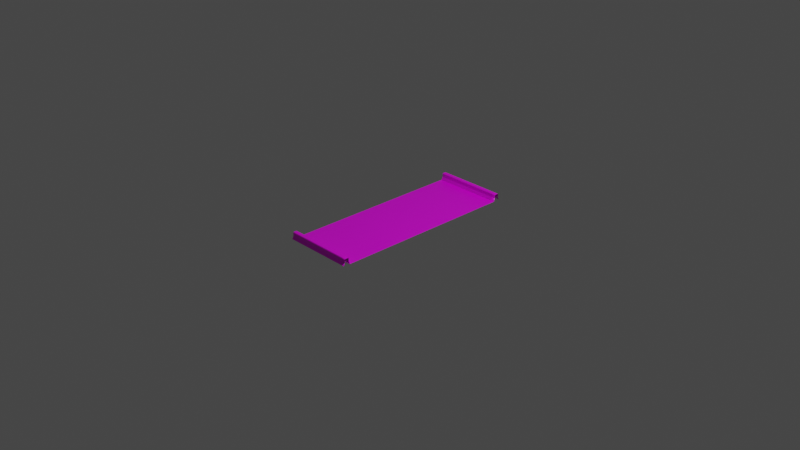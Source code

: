 # Source: Road_ConcreteBarrier_1.blend  (saved by Blender 2.91.10; exported with 4.5.12 LTS)
import bpy
from mathutils import Matrix  # noqa: F401  (used for matrix-valued properties, if any)

bpy.ops.wm.read_factory_settings(use_empty=True)
scene = bpy.context.scene
scene.name = 'Scene'

# ---- collections
col_collection = bpy.data.collections.new('Collection'); scene.collection.children.link(col_collection)

# ---- images (referenced by path relative to the original .blend; pixels are not part of the script)
import os
ASSET_DIR = os.environ.get("B2B_ASSET_DIR", "")  # directory of the original .blend (textures are referenced by path, not embedded)
HERE = os.path.dirname(os.path.abspath(__file__))  # packed textures are extracted next to this script under _unpacked/

def load_image(name, relpath, width, height, colorspace="sRGB"):
    """Load a texture the original file referenced (path relative to the .blend, or extracted next to this script)."""
    p = next((c for c in (os.path.join(HERE, relpath), os.path.join(ASSET_DIR, relpath)) if relpath and os.path.exists(c)), "")
    if p:
        img = bpy.data.images.load(p, check_existing=True)
        img.name = name
    else:  # same state as the original file: an image datablock whose file is absent (Cycles renders it pink)
        img = bpy.data.images.new(name, width, height)
        img.source = "FILE"
        img.filepath = "//" + (relpath or name)
    img.colorspace_settings.name = colorspace
    return img
img_road1_psd_001 = load_image('Road1.psd.001', 'Road1.psd', 1024, 1024, 'sRGB')

# ---- materials (node trees are filled in below, after node groups)
mat_material_001 = bpy.data.materials.new('Material.001')
mat_material_001.use_transparent_shadow = False

# ---- material node trees
mat_material_001.use_nodes = True; mat_material_001.node_tree.nodes.clear()
_N = mat_material_001.node_tree.nodes; _L = mat_material_001.node_tree.links
n0 = _N.new('ShaderNodeBsdfPrincipled'); n0.name = 'Principled BSDF'; n0.location = (10, 300)
n0.distribution = 'GGX'
n0.subsurface_method = 'BURLEY'
n0.inputs[2].default_value = 0.4
n0.inputs[3].default_value = 1.45
n0.inputs[27].default_value = (0.0, 0.0, 0.0, 1.0)
n0.inputs[28].default_value = 1.0
n1 = _N.new('ShaderNodeOutputMaterial'); n1.name = 'Material Output'; n1.location = (300, 300)
n2 = _N.new('ShaderNodeNormalMap'); n2.name = 'Normal Map'; n2.location = (-300, -300)
n2.label = 'Normal/Map'
n2.inputs[0].default_value = 0.0
n3 = _N.new('ShaderNodeTexImage'); n3.name = 'Image Texture'; n3.location = (-280, 280)
n3.image = img_road1_psd_001
_L.new(n0.outputs[0], n1.inputs[0])
_L.new(n2.outputs[0], n0.inputs[5])
_L.new(n3.outputs[0], n0.inputs[0])
n1.is_active_output = True

# ---- world
world_world = bpy.data.worlds.new('World'); scene.world = world_world
world_world.use_nodes = True; world_world.node_tree.nodes.clear()
_N = world_world.node_tree.nodes; _L = world_world.node_tree.links
n0 = _N.new('ShaderNodeOutputWorld'); n0.name = 'World Output'; n0.location = (300, 300)
n1 = _N.new('ShaderNodeBackground'); n1.name = 'Background'; n1.location = (10, 300)
n1.inputs[0].default_value = (0.05088, 0.05088, 0.05088, 1.0)
_L.new(n1.outputs[0], n0.inputs[0])
n0.is_active_output = True
world_world.color = (0.05088, 0.05088, 0.05088)
world_world.use_sun_shadow = False
world_world.sun_shadow_jitter_overblur = 0.0

# ---- cameras
cam_camera = bpy.data.cameras.new('Camera')
cam_camera.clip_end = 100.0
cam_camera.ortho_scale = 7.314

# ---- lights
light_light = bpy.data.lights.new('Light', 'POINT')
light_light.transmission_factor = 0.0
light_light.energy = 1000.0
light_light.shadow_soft_size = 0.1
light_light.shadow_maximum_resolution = 0.006
light_light.use_absolute_resolution = True

# ---- meshes
me_cube_001 = bpy.data.meshes.new('Cube.001')
me_cube_001.from_pydata([(0.3846, 1.0, 0.0), (0.3846, -1.0, 0.0), (-0.3846, 1.0, 0.0), (-0.3846, -1.0, 0.0), (-0.3846, 0.5, 0.0), (-0.09616, 0.5, 0.0), (-0.1923, -1.0, 0.0), (-0.2885, 1.0, 0.0), (-0.3846, -0.5, 0.0), (-0.3846, 0.75, 0.0), (0.3846, -0.5, 0.0), (0.2885, 1.0, 0.0), (0.1923, 1.0, 0.0), (-0.2885, -0.5, 0.0), (0.3846, 0.5, 0.0), (0.09616, -1.0, 0.0), (0.0, 0.5, 0.0), (-0.1923, 0.25, 0.0), (0.0, -0.5, 0.0), (-0.2885, 0.5, 0.0), (-0.1923, 0.0, 0.0), (-0.1923, -0.75, 0.0), (-0.1923, 1.0, 0.0), (0.1923, -0.5, 0.0), (0.0, 0.0, 0.0), (0.1923, 0.5, 0.0), (0.0, -1.0, 0.0), (-0.1923, 0.5, 0.0), (-0.3846, 0.0, 0.0), (-0.1923, -0.5, 0.0), (0.3846, 0.0, 0.0), (0.1923, -1.0, 0.0), (0.0, 1.0, 0.0), (0.1923, 0.0, 0.0), (-0.3366, -1.051, 0.07325), (0.04808, -1.051, 0.07325), (-0.1442, -1.051, 0.07325), (0.2404, -1.051, 0.07325), (-0.2404, -1.051, 0.07325), (0.1442, -1.051, 0.07325), (-0.04808, -1.051, 0.07325), (0.3366, -1.051, 0.07325), (-0.2885, -1.051, 0.07325), (0.09616, -1.051, 0.07325), (-0.09616, -1.051, 0.07325), (0.2885, -1.051, 0.07325), (-0.1923, -1.051, 0.07325), (0.1923, -1.051, 0.07325), (8.732e-10, -1.051, 0.07325), (-0.3846, -1.051, 0.07325), (0.3846, -1.051, 0.07325), (0.3846, 0.9969, 0.00132), (-0.3846, 0.9969, 0.00132), (8.732e-10, 0.9969, 0.00132), (0.1923, 0.9969, 0.00132), (-0.1923, 0.9969, 0.00132), (0.2885, 0.9969, 0.00132), (-0.09616, 0.9969, 0.00132), (0.09616, 0.9969, 0.00132), (-0.2885, 0.9969, 0.00132), (0.3366, 0.9969, 0.00132), (-0.04808, 0.9969, 0.00132), (0.1442, 0.9969, 0.00132), (-0.2404, 0.9969, 0.00132), (0.2404, 0.9969, 0.00132), (-0.1442, 0.9969, 0.00132), (0.04808, 0.9969, 0.00132), (-0.3366, 0.9969, 0.00132), (0.3846, 1.017, 0.07325), (-0.3846, 1.017, 0.07325), (8.732e-10, 1.017, 0.07325), (0.1923, 1.017, 0.07325), (-0.1923, 1.017, 0.07325), (0.2885, 1.017, 0.07325), (-0.09616, 1.017, 0.07325), (0.09616, 1.017, 0.07325), (-0.2885, 1.017, 0.07325), (0.3366, 1.017, 0.07325), (-0.04808, 1.017, 0.07325), (0.1442, 1.017, 0.07325), (-0.2404, 1.017, 0.07325), (0.2404, 1.017, 0.07325), (-0.1442, 1.017, 0.07325), (0.04808, 1.017, 0.07325), (-0.3366, 1.017, 0.07325), (-0.3366, -1.071, 0.00132), (0.04808, -1.071, 0.00132), (-0.1442, -1.071, 0.00132), (0.2404, -1.071, 0.00132), (-0.2404, -1.071, 0.00132), (0.1442, -1.071, 0.00132), (-0.04808, -1.071, 0.00132), (0.3366, -1.071, 0.00132), (-0.2885, -1.071, 0.00132), (0.09616, -1.071, 0.00132), (-0.09616, -1.071, 0.00132), (0.2885, -1.071, 0.00132), (-0.1923, -1.071, 0.00132), (0.1923, -1.071, 0.00132), (8.732e-10, -1.071, 0.00132), (-0.3846, -1.071, 0.00132), (0.3846, -1.071, 0.00132), (0.3846, 1.054, 0.07325), (-0.3846, 1.054, 0.07325), (8.732e-10, 1.054, 0.07325), (0.1923, 1.054, 0.07325), (-0.1923, 1.054, 0.07325), (0.2885, 1.054, 0.07325), (-0.09616, 1.054, 0.07325), (0.09616, 1.054, 0.07325), (-0.2885, 1.054, 0.07325), (0.3366, 1.054, 0.07325), (-0.04808, 1.054, 0.07325), (0.1442, 1.054, 0.07325), (-0.2404, 1.054, 0.07325), (0.2404, 1.054, 0.07325), (-0.1442, 1.054, 0.07325), (0.04808, 1.054, 0.07325), (-0.3366, 1.054, 0.07325), (0.3846, 1.074, 0.001317), (-0.3846, 1.074, 0.001317), (8.732e-10, 1.074, 0.001317), (0.1923, 1.074, 0.001317), (-0.1923, 1.074, 0.001317), (0.2885, 1.074, 0.001317), (-0.09616, 1.074, 0.001317), (0.09616, 1.074, 0.001317), (-0.2885, 1.074, 0.001317), (0.3366, 1.074, 0.001317), (-0.04808, 1.074, 0.001317), (0.1442, 1.074, 0.001317), (-0.2404, 1.074, 0.001317), (0.2404, 1.074, 0.001317), (-0.1442, 1.074, 0.001317), (0.04808, 1.074, 0.001317), (-0.3366, 1.074, 0.001317), (8.732e-10, 1.012, 0.03267), (0.04808, 1.012, 0.03267), (-0.04808, 1.012, 0.03267), (-0.2404, 1.012, 0.03267), (-0.1923, 1.012, 0.03267), (0.3366, 1.012, 0.03267), (0.3846, 1.012, 0.03267), (0.1442, 1.012, 0.03267), (0.1923, 1.012, 0.03267), (-0.09616, 1.012, 0.03267), (-0.2885, 1.012, 0.03267), (0.2885, 1.012, 0.03267), (0.09616, 1.012, 0.03267), (-0.1442, 1.012, 0.03267), (-0.3366, 1.012, 0.03267), (0.2404, 1.012, 0.03267), (-0.3846, 1.012, 0.03267), (-0.2404, 1.058, 0.03266), (-0.1923, 1.058, 0.03266), (0.1442, 1.058, 0.03266), (0.1923, 1.058, 0.03266), (-0.2885, 1.058, 0.03266), (-0.1442, 1.058, 0.03266), (-0.09616, 1.058, 0.03266), (0.09616, 1.058, 0.03266), (0.2404, 1.058, 0.03266), (0.2885, 1.058, 0.03266), (-0.04808, 1.058, 0.03266), (8.732e-10, 1.058, 0.03266), (0.3366, 1.058, 0.03266), (0.3846, 1.058, 0.03266), (-0.3366, 1.058, 0.03266), (0.04808, 1.058, 0.03266), (-0.3846, 1.058, 0.03266), (0.04808, 1.012, 0.05086), (-0.1923, 1.012, 0.05086), (0.1923, 1.012, 0.05086), (-0.3846, 1.012, 0.05086), (-0.2404, 1.058, 0.05086), (0.1442, 1.058, 0.05086), (-0.2885, 1.058, 0.05086), (-0.1442, 1.058, 0.05086), (0.09616, 1.058, 0.05086), (0.2404, 1.058, 0.05086), (-0.04808, 1.058, 0.05086), (0.3366, 1.058, 0.05086), (-0.3366, 1.058, 0.05086), (0.04808, 1.058, 0.05086), (-0.3846, 1.058, 0.05086), (8.732e-10, 1.012, 0.05086), (-0.04808, 1.012, 0.05086), (-0.2404, 1.012, 0.05086), (0.3366, 1.012, 0.05086), (0.3846, 1.012, 0.05086), (0.1442, 1.012, 0.05086), (-0.09616, 1.012, 0.05086), (-0.2885, 1.012, 0.05086), (0.2885, 1.012, 0.05086), (0.09616, 1.012, 0.05086), (-0.1442, 1.012, 0.05086), (-0.3366, 1.012, 0.05086), (0.2404, 1.012, 0.05086), (-0.1923, 1.058, 0.05086), (0.1923, 1.058, 0.05086), (-0.09616, 1.058, 0.05086), (0.2885, 1.058, 0.05086), (8.732e-10, 1.058, 0.05086), (0.3846, 1.058, 0.05086), (0.04808, 1.012, 0.06712), (-0.1923, 1.012, 0.06712), (0.1923, 1.012, 0.06712), (-0.3846, 1.012, 0.06712), (-0.2404, 1.058, 0.06712), (0.1442, 1.058, 0.06712), (-0.2885, 1.058, 0.06712), (-0.1442, 1.058, 0.06712), (0.09616, 1.058, 0.06712), (0.2404, 1.058, 0.06712), (-0.04808, 1.058, 0.06712), (0.3366, 1.058, 0.06712), (-0.3366, 1.058, 0.06712), (0.04808, 1.058, 0.06712), (-0.3846, 1.058, 0.06712), (8.732e-10, 1.012, 0.06712), (-0.04808, 1.012, 0.06712), (-0.2404, 1.012, 0.06712), (0.3366, 1.012, 0.06712), (0.3846, 1.012, 0.06712), (0.1442, 1.012, 0.06712), (-0.09616, 1.012, 0.06712), (-0.2885, 1.012, 0.06712), (0.2885, 1.012, 0.06712), (0.09616, 1.012, 0.06712), (-0.1442, 1.012, 0.06712), (-0.3366, 1.012, 0.06712), (0.2404, 1.012, 0.06712), (-0.1923, 1.058, 0.06712), (0.1923, 1.058, 0.06712), (-0.09616, 1.058, 0.06712), (0.2885, 1.058, 0.06712), (8.732e-10, 1.058, 0.06712), (0.3846, 1.058, 0.06712), (0.3846, -1.014, 0.07325), (-0.3846, -1.014, 0.07325), (8.732e-10, -1.014, 0.07325), (0.1923, -1.014, 0.07325), (-0.1923, -1.014, 0.07325), (0.2885, -1.014, 0.07325), (-0.09616, -1.014, 0.07325), (0.09616, -1.014, 0.07325), (-0.2885, -1.014, 0.07325), (0.3366, -1.014, 0.07325), (-0.04808, -1.014, 0.07325), (0.1442, -1.014, 0.07325), (-0.2404, -1.014, 0.07325), (0.2404, -1.014, 0.07325), (-0.1442, -1.014, 0.07325), (0.04808, -1.014, 0.07325), (-0.3366, -1.014, 0.07325), (0.3846, -0.9942, 0.001317), (-0.3846, -0.9942, 0.001317), (8.732e-10, -0.9942, 0.001317), (0.1923, -0.9942, 0.001317), (-0.1923, -0.9942, 0.001317), (0.2885, -0.9942, 0.001317), (-0.09616, -0.9942, 0.001317), (0.09616, -0.9942, 0.001317), (-0.2885, -0.9942, 0.001317), (0.3366, -0.9942, 0.001317), (-0.04808, -0.9942, 0.001317), (0.1442, -0.9942, 0.001317), (-0.2404, -0.9942, 0.001317), (0.2404, -0.9942, 0.001317), (-0.1442, -0.9942, 0.001317), (0.04808, -0.9942, 0.001317), (-0.3366, -0.9942, 0.001317), (8.732e-10, -1.056, 0.03266), (0.04808, -1.056, 0.03266), (-0.04808, -1.056, 0.03266), (-0.2404, -1.056, 0.03266), (-0.1923, -1.056, 0.03266), (0.3366, -1.056, 0.03266), (0.3846, -1.056, 0.03266), (0.1442, -1.056, 0.03266), (0.1923, -1.056, 0.03266), (-0.09616, -1.056, 0.03266), (-0.2885, -1.056, 0.03266), (0.2885, -1.056, 0.03266), (0.09616, -1.056, 0.03266), (-0.1442, -1.056, 0.03266), (-0.3366, -1.056, 0.03266), (0.2404, -1.056, 0.03266), (-0.3846, -1.056, 0.03266), (-0.2404, -1.009, 0.03266), (-0.1923, -1.009, 0.03266), (0.1442, -1.009, 0.03266), (0.1923, -1.009, 0.03266), (-0.2885, -1.009, 0.03266), (-0.1442, -1.009, 0.03266), (-0.09616, -1.009, 0.03266), (0.09616, -1.009, 0.03266), (0.2404, -1.009, 0.03266), (0.2885, -1.009, 0.03266), (-0.04808, -1.009, 0.03266), (8.732e-10, -1.009, 0.03266), (0.3366, -1.009, 0.03266), (0.3846, -1.009, 0.03266), (-0.3366, -1.009, 0.03266), (0.04808, -1.009, 0.03266), (-0.3846, -1.009, 0.03266), (0.04808, -1.056, 0.05086), (-0.1923, -1.056, 0.05086), (0.1923, -1.056, 0.05086), (-0.3846, -1.056, 0.05086), (-0.2404, -1.009, 0.05086), (0.1442, -1.009, 0.05086), (-0.2885, -1.009, 0.05086), (-0.1442, -1.009, 0.05086), (0.09616, -1.009, 0.05086), (0.2404, -1.009, 0.05086), (-0.04808, -1.009, 0.05086), (0.3366, -1.009, 0.05086), (-0.3366, -1.009, 0.05086), (0.04808, -1.009, 0.05086), (-0.3846, -1.009, 0.05086), (8.732e-10, -1.056, 0.05086), (-0.04808, -1.056, 0.05086), (-0.2404, -1.056, 0.05086), (0.3366, -1.056, 0.05086), (0.3846, -1.056, 0.05086), (0.1442, -1.056, 0.05086), (-0.09616, -1.056, 0.05086), (-0.2885, -1.056, 0.05086), (0.2885, -1.056, 0.05086), (0.09616, -1.056, 0.05086), (-0.1442, -1.056, 0.05086), (-0.3366, -1.056, 0.05086), (0.2404, -1.056, 0.05086), (-0.1923, -1.009, 0.05086), (0.1923, -1.009, 0.05086), (-0.09616, -1.009, 0.05086), (0.2885, -1.009, 0.05086), (8.732e-10, -1.009, 0.05086), (0.3846, -1.009, 0.05086), (0.04808, -1.056, 0.06712), (-0.1923, -1.056, 0.06712), (0.1923, -1.056, 0.06712), (-0.3846, -1.056, 0.06712), (-0.2404, -1.009, 0.06712), (0.1442, -1.009, 0.06712), (-0.2885, -1.009, 0.06712), (-0.1442, -1.009, 0.06712), (0.09616, -1.009, 0.06712), (0.2404, -1.009, 0.06712), (-0.04808, -1.009, 0.06712), (0.3366, -1.009, 0.06712), (-0.3366, -1.009, 0.06712), (0.04808, -1.009, 0.06712), (-0.3846, -1.009, 0.06712), (8.732e-10, -1.056, 0.06712), (-0.04808, -1.056, 0.06712), (-0.2404, -1.056, 0.06712), (0.3366, -1.056, 0.06712), (0.3846, -1.056, 0.06712), (0.1442, -1.056, 0.06712), (-0.09616, -1.056, 0.06712), (-0.2885, -1.056, 0.06712), (0.2885, -1.056, 0.06712), (0.09616, -1.056, 0.06712), (-0.1442, -1.056, 0.06712), (-0.3366, -1.056, 0.06712), (0.2404, -1.056, 0.06712), (-0.1923, -1.009, 0.06712), (0.1923, -1.009, 0.06712), (-0.09616, -1.009, 0.06712), (0.2885, -1.009, 0.06712), (8.732e-10, -1.009, 0.06712), (0.3846, -1.009, 0.06712), (-0.1923, 0.75, 0.0), (-0.09616, -0.5, 0.0), (-0.2885, -1.0, 0.0), (-0.1923, -0.25, 0.0), (-0.3846, -0.25, 0.0), (0.09616, 0.0, 0.0), (0.3846, -0.25, 0.0), (-0.09616, 0.0, 0.0), (0.3846, 0.75, 0.0), (0.0, -0.75, 0.0), (0.0, 0.25, 0.0), (0.0, -0.25, 0.0), (0.0, 0.75, 0.0), (-0.09616, 1.0, 0.0), (-0.2885, 0.0, 0.0), (0.3846, 0.25, 0.0), (0.09616, 1.0, 0.0), (0.3846, -0.75, 0.0), (-0.3846, -0.75, 0.0), (-0.09616, -1.0, 0.0), (-0.3846, 0.25, 0.0), (0.2885, 0.0, 0.0), (0.2885, -1.0, 0.0), (0.2885, 0.5, 0.0), (0.09616, 0.5, 0.0), (0.1923, 0.75, 0.0), (0.1923, 0.25, 0.0), (0.2885, -0.5, 0.0), (0.09616, -0.5, 0.0), (0.1923, -0.25, 0.0), (0.1923, -0.75, 0.0), (0.09616, -0.75, 0.0), (0.09616, -0.25, 0.0), (0.2885, -0.25, 0.0), (0.09616, 0.25, 0.0), (0.09616, 0.75, 0.0), (0.2885, 0.75, 0.0), (-0.2885, 0.25, 0.0), (-0.2885, 0.75, 0.0), (-0.09616, 0.75, 0.0), (-0.2885, -0.75, 0.0), (-0.2885, -0.25, 0.0), (-0.09616, -0.25, 0.0), (-0.09616, -0.75, 0.0), (-0.09616, 0.25, 0.0), (0.2885, 0.25, 0.0), (0.2885, -0.75, 0.0)], [], [(342, 367, 37, 47), (343, 366, 34, 49), (341, 365, 36, 46), (340, 364, 43, 35), (367, 363, 45, 37), (366, 362, 42, 34), (365, 361, 44, 36), (364, 360, 39, 43), (363, 358, 41, 45), (362, 357, 38, 42), (361, 356, 40, 44), (360, 342, 47, 39), (358, 359, 50, 41), (357, 341, 46, 38), (356, 355, 48, 40), (355, 340, 35, 48), (219, 204, 83, 70), (220, 219, 70, 78), (221, 205, 72, 80), (222, 223, 68, 77), (224, 206, 71, 79), (225, 220, 78, 74), (226, 221, 80, 76), (227, 222, 77, 73), (228, 224, 79, 75), (229, 225, 74, 82), (230, 226, 76, 84), (231, 227, 73, 81), (204, 228, 75, 83), (205, 229, 82, 72), (207, 230, 84, 69), (206, 231, 81, 71), (74, 78, 112, 108), (73, 77, 111, 107), (84, 76, 110, 118), (83, 75, 109, 117), (69, 84, 118, 103), (70, 83, 117, 104), (80, 72, 106, 114), (79, 71, 105, 113), (76, 80, 114, 110), (82, 74, 108, 116), (75, 79, 113, 109), (81, 73, 107, 115), (72, 82, 116, 106), (71, 81, 115, 105), (78, 70, 104, 112), (77, 68, 102, 111), (153, 154, 123, 131), (155, 156, 122, 130), (157, 153, 131, 127), (158, 159, 125, 133), (160, 155, 130, 126), (161, 162, 124, 132), (154, 158, 133, 123), (156, 161, 132, 122), (163, 164, 121, 129), (165, 166, 119, 128), (159, 163, 129, 125), (162, 165, 128, 124), (167, 157, 127, 135), (168, 160, 126, 134), (169, 167, 135, 120), (164, 168, 134, 121), (152, 169, 120, 52), (173, 184, 169, 152), (202, 183, 168, 164), (184, 182, 167, 169), (183, 178, 160, 168), (182, 176, 157, 167), (201, 181, 165, 162), (200, 180, 163, 159), (181, 203, 166, 165), (180, 202, 164, 163), (199, 179, 161, 156), (198, 177, 158, 154), (179, 201, 162, 161), (178, 175, 155, 160), (177, 200, 159, 158), (176, 174, 153, 157), (175, 199, 156, 155), (174, 198, 154, 153), (54, 64, 151, 144), (52, 67, 150, 152), (55, 65, 149, 140), (66, 58, 148, 137), (64, 56, 147, 151), (67, 59, 146, 150), (65, 57, 145, 149), (58, 62, 143, 148), (56, 60, 141, 147), (59, 63, 139, 146), (57, 61, 138, 145), (62, 54, 144, 143), (60, 51, 142, 141), (63, 55, 140, 139), (61, 53, 136, 138), (53, 66, 137, 136), (208, 232, 198, 174), (209, 233, 199, 175), (210, 208, 174, 176), (211, 234, 200, 177), (212, 209, 175, 178), (213, 235, 201, 179), (232, 211, 177, 198), (233, 213, 179, 199), (214, 236, 202, 180), (215, 237, 203, 181), (234, 214, 180, 200), (235, 215, 181, 201), (216, 210, 176, 182), (217, 212, 178, 183), (218, 216, 182, 184), (236, 217, 183, 202), (207, 218, 184, 173), (144, 151, 197, 172), (152, 150, 196, 173), (140, 149, 195, 171), (137, 148, 194, 170), (151, 147, 193, 197), (150, 146, 192, 196), (149, 145, 191, 195), (148, 143, 190, 194), (147, 141, 188, 193), (146, 139, 187, 192), (145, 138, 186, 191), (143, 144, 172, 190), (141, 142, 189, 188), (139, 140, 171, 187), (138, 136, 185, 186), (136, 137, 170, 185), (69, 103, 218, 207), (104, 117, 217, 236), (103, 118, 216, 218), (117, 109, 212, 217), (118, 110, 210, 216), (107, 111, 215, 235), (108, 112, 214, 234), (111, 102, 237, 215), (112, 104, 236, 214), (105, 115, 213, 233), (106, 116, 211, 232), (115, 107, 235, 213), (109, 113, 209, 212), (116, 108, 234, 211), (110, 114, 208, 210), (113, 105, 233, 209), (114, 106, 232, 208), (172, 197, 231, 206), (173, 196, 230, 207), (171, 195, 229, 205), (170, 194, 228, 204), (197, 193, 227, 231), (196, 192, 226, 230), (195, 191, 225, 229), (194, 190, 224, 228), (193, 188, 222, 227), (192, 187, 221, 226), (191, 186, 220, 225), (190, 172, 206, 224), (188, 189, 223, 222), (187, 171, 205, 221), (186, 185, 219, 220), (185, 170, 204, 219), (44, 40, 248, 244), (45, 41, 247, 243), (34, 42, 246, 254), (35, 43, 245, 253), (49, 34, 254, 239), (48, 35, 253, 240), (38, 46, 242, 250), (39, 47, 241, 249), (42, 38, 250, 246), (36, 44, 244, 252), (43, 39, 249, 245), (37, 45, 243, 251), (46, 36, 252, 242), (47, 37, 251, 241), (40, 48, 240, 248), (41, 50, 238, 247), (289, 290, 259, 267), (291, 292, 258, 266), (293, 289, 267, 263), (294, 295, 261, 269), (296, 291, 266, 262), (297, 298, 260, 268), (290, 294, 269, 259), (292, 297, 268, 258), (299, 300, 257, 265), (301, 302, 255, 264), (295, 299, 265, 261), (298, 301, 264, 260), (303, 293, 263, 271), (304, 296, 262, 270), (305, 303, 271, 256), (300, 304, 270, 257), (288, 305, 256, 100), (309, 320, 305, 288), (338, 319, 304, 300), (320, 318, 303, 305), (319, 314, 296, 304), (318, 312, 293, 303), (337, 317, 301, 298), (336, 316, 299, 295), (317, 339, 302, 301), (316, 338, 300, 299), (335, 315, 297, 292), (334, 313, 294, 290), (315, 337, 298, 297), (314, 311, 291, 296), (313, 336, 295, 294), (312, 310, 289, 293), (311, 335, 292, 291), (310, 334, 290, 289), (98, 88, 287, 280), (100, 85, 286, 288), (97, 87, 285, 276), (86, 94, 284, 273), (88, 96, 283, 287), (85, 93, 282, 286), (87, 95, 281, 285), (94, 90, 279, 284), (96, 92, 277, 283), (93, 89, 275, 282), (95, 91, 274, 281), (90, 98, 280, 279), (92, 101, 278, 277), (89, 97, 276, 275), (91, 99, 272, 274), (99, 86, 273, 272), (344, 368, 334, 310), (345, 369, 335, 311), (346, 344, 310, 312), (347, 370, 336, 313), (348, 345, 311, 314), (349, 371, 337, 315), (368, 347, 313, 334), (369, 349, 315, 335), (350, 372, 338, 316), (351, 373, 339, 317), (370, 350, 316, 336), (371, 351, 317, 337), (352, 346, 312, 318), (353, 348, 314, 319), (354, 352, 318, 320), (372, 353, 319, 338), (343, 354, 320, 309), (280, 287, 333, 308), (288, 286, 332, 309), (276, 285, 331, 307), (273, 284, 330, 306), (287, 283, 329, 333), (286, 282, 328, 332), (285, 281, 327, 331), (284, 279, 326, 330), (283, 277, 324, 329), (282, 275, 323, 328), (281, 274, 322, 327), (279, 280, 308, 326), (277, 278, 325, 324), (275, 276, 307, 323), (274, 272, 321, 322), (272, 273, 306, 321), (49, 239, 354, 343), (240, 253, 353, 372), (239, 254, 352, 354), (253, 245, 348, 353), (254, 246, 346, 352), (243, 247, 351, 371), (244, 248, 350, 370), (247, 238, 373, 351), (248, 240, 372, 350), (241, 251, 349, 369), (242, 252, 347, 368), (251, 243, 371, 349), (245, 249, 345, 348), (252, 244, 370, 347), (246, 250, 344, 346), (249, 241, 369, 345), (250, 242, 368, 344), (308, 333, 367, 342), (309, 332, 366, 343), (307, 331, 365, 341), (306, 330, 364, 340), (333, 329, 363, 367), (332, 328, 362, 366), (331, 327, 361, 365), (330, 326, 360, 364), (329, 324, 358, 363), (328, 323, 357, 362), (327, 322, 356, 361), (326, 308, 342, 360), (324, 325, 359, 358), (323, 307, 341, 357), (322, 321, 355, 356), (321, 306, 340, 355), (420, 396, 1, 391), (419, 395, 30, 389), (418, 381, 24, 384), (417, 393, 26, 383), (416, 375, 18, 385), (415, 13, 29, 377), (414, 376, 6, 21), (413, 5, 16, 386), (412, 19, 27, 374), (411, 388, 20, 17), (410, 397, 14, 382), (409, 398, 25, 399), (408, 379, 33, 400), (407, 401, 10, 380), (406, 402, 23, 403), (405, 15, 31, 404), (402, 405, 404, 23), (18, 383, 405, 402), (383, 26, 15, 405), (379, 406, 403, 33), (24, 385, 406, 379), (385, 18, 402, 406), (395, 407, 380, 30), (33, 403, 407, 395), (403, 23, 401, 407), (398, 408, 400, 25), (16, 384, 408, 398), (384, 24, 379, 408), (390, 409, 399, 12), (32, 386, 409, 390), (386, 16, 398, 409), (11, 410, 382, 0), (12, 399, 410, 11), (399, 25, 397, 410), (19, 411, 17, 27), (4, 394, 411, 19), (394, 28, 388, 411), (7, 412, 374, 22), (2, 9, 412, 7), (9, 4, 19, 412), (387, 413, 386, 32), (22, 374, 413, 387), (374, 27, 5, 413), (13, 414, 21, 29), (8, 392, 414, 13), (392, 3, 376, 414), (388, 415, 377, 20), (28, 378, 415, 388), (378, 8, 13, 415), (381, 416, 385, 24), (20, 377, 416, 381), (377, 29, 375, 416), (375, 417, 383, 18), (29, 21, 417, 375), (21, 6, 393, 417), (5, 418, 384, 16), (27, 17, 418, 5), (17, 20, 381, 418), (397, 419, 389, 14), (25, 400, 419, 397), (400, 33, 395, 419), (401, 420, 391, 10), (23, 404, 420, 401), (404, 31, 396, 420)])
_uv = me_cube_001.uv_layers.new(name='UVMap')
_uv.uv.foreach_set('vector', [0.1345, 0.1617, 0.1065, 0.1617, 0.1065, 0.1582, 0.1345, 0.1582, 0.4705, 0.1617, 0.4425, 0.1617, 0.4425, 0.1582, 0.4705, 0.1582, 0.3585, 0.1617, 0.3305, 0.1617, 0.3305, 0.1582, 0.3585, 0.1582, 0.2185, 0.1617, 0.1905, 0.1617, 0.1905, 0.1582, 0.2185, 0.1582, 0.1065, 0.1617, 0.07845, 0.1617, 0.07845, 0.1582, 0.1065, 0.1582, 0.4425, 0.1617, 0.4145, 0.1617, 0.4145, 0.1582, 0.4425, 0.1582, 0.3305, 0.1617, 0.3025, 0.1617, 0.3025, 0.1582, 0.3305, 0.1582, 0.1905, 0.1617, 0.1625, 0.1617, 0.1625, 0.1582, 0.1905, 0.1582, 0.07845, 0.1617, 0.05044, 0.1617, 0.05044, 0.1582, 0.07845, 0.1582, 0.4145, 0.1617, 0.3865, 0.1617, 0.3865, 0.1582, 0.4145, 0.1582, 0.3025, 0.1617, 0.2745, 0.1617, 0.2745, 0.1582, 0.3025, 0.1582, 0.1625, 0.1617, 0.1345, 0.1617, 0.1345, 0.1582, 0.1625, 0.1582, 0.05044, 0.1617, 0.02244, 0.1617, 0.02244, 0.1582, 0.05044, 0.1582, 0.3865, 0.1617, 0.3585, 0.1617, 0.3585, 0.1582, 0.3865, 0.1582, 0.2745, 0.1617, 0.2465, 0.1617, 0.2465, 0.1582, 0.2745, 0.1582, 0.2465, 0.1617, 0.2185, 0.1617, 0.2185, 0.1582, 0.2465, 0.1582, 0.2465, 0.231, 0.2745, 0.231, 0.2745, 0.2345, 0.2465, 0.2345, 0.2185, 0.231, 0.2465, 0.231, 0.2465, 0.2345, 0.2185, 0.2345, 0.1065, 0.231, 0.1345, 0.231, 0.1345, 0.2345, 0.1065, 0.2345, 0.4425, 0.231, 0.4705, 0.231, 0.4705, 0.2345, 0.4425, 0.2345, 0.3305, 0.231, 0.3585, 0.231, 0.3585, 0.2345, 0.3305, 0.2345, 0.1905, 0.231, 0.2185, 0.231, 0.2185, 0.2345, 0.1905, 0.2345, 0.07845, 0.231, 0.1065, 0.231, 0.1065, 0.2345, 0.07845, 0.2345, 0.4145, 0.231, 0.4425, 0.231, 0.4425, 0.2345, 0.4145, 0.2345, 0.3025, 0.231, 0.3305, 0.231, 0.3305, 0.2345, 0.3025, 0.2345, 0.1625, 0.231, 0.1905, 0.231, 0.1905, 0.2345, 0.1625, 0.2345, 0.05044, 0.231, 0.07845, 0.231, 0.07845, 0.2345, 0.05044, 0.2345, 0.3865, 0.231, 0.4145, 0.231, 0.4145, 0.2345, 0.3865, 0.2345, 0.2745, 0.231, 0.3025, 0.231, 0.3025, 0.2345, 0.2745, 0.2345, 0.1345, 0.231, 0.1625, 0.231, 0.1625, 0.2345, 0.1345, 0.2345, 0.02244, 0.231, 0.05044, 0.231, 0.05044, 0.2345, 0.02244, 0.2345, 0.3585, 0.231, 0.3865, 0.231, 0.3865, 0.2345, 0.3585, 0.2345, 0.1905, 0.2345, 0.2185, 0.2345, 0.2185, 0.2561, 0.1905, 0.2561, 0.4145, 0.2345, 0.4425, 0.2345, 0.4425, 0.2561, 0.4145, 0.2561, 0.05044, 0.2345, 0.07845, 0.2345, 0.07845, 0.2561, 0.05044, 0.2561, 0.2745, 0.2345, 0.3025, 0.2345, 0.3025, 0.2561, 0.2745, 0.2561, 0.02244, 0.2345, 0.05044, 0.2345, 0.05044, 0.2561, 0.02244, 0.2561, 0.2465, 0.2345, 0.2745, 0.2345, 0.2745, 0.2561, 0.2465, 0.2561, 0.1065, 0.2345, 0.1345, 0.2345, 0.1345, 0.2561, 0.1065, 0.2561, 0.3305, 0.2345, 0.3585, 0.2345, 0.3585, 0.2561, 0.3305, 0.2561, 0.07845, 0.2345, 0.1065, 0.2345, 0.1065, 0.2561, 0.07845, 0.2561, 0.1625, 0.2345, 0.1905, 0.2345, 0.1905, 0.2561, 0.1625, 0.2561, 0.3025, 0.2345, 0.3305, 0.2345, 0.3305, 0.2561, 0.3025, 0.2561, 0.3865, 0.2345, 0.4145, 0.2345, 0.4145, 0.2561, 0.3865, 0.2561, 0.1345, 0.2345, 0.1625, 0.2345, 0.1625, 0.2561, 0.1345, 0.2561, 0.3585, 0.2345, 0.3865, 0.2345, 0.3865, 0.2561, 0.3585, 0.2561, 0.2185, 0.2345, 0.2465, 0.2345, 0.2465, 0.2561, 0.2185, 0.2561, 0.4425, 0.2345, 0.4705, 0.2345, 0.4705, 0.2561, 0.4425, 0.2561, 0.874, 0.09885, 0.846, 0.09885, 0.846, 0.08437, 0.874, 0.08437, 0.65, 0.09885, 0.622, 0.09885, 0.622, 0.08437, 0.65, 0.08437, 0.902, 0.09885, 0.874, 0.09885, 0.874, 0.08437, 0.902, 0.08437, 0.818, 0.09885, 0.79, 0.09885, 0.79, 0.08437, 0.818, 0.08437, 0.678, 0.09885, 0.65, 0.09885, 0.65, 0.08437, 0.678, 0.08437, 0.594, 0.09885, 0.566, 0.09885, 0.566, 0.08437, 0.594, 0.08437, 0.846, 0.09885, 0.818, 0.09885, 0.818, 0.08437, 0.846, 0.08437, 0.622, 0.09885, 0.594, 0.09885, 0.594, 0.08437, 0.622, 0.08437, 0.762, 0.09885, 0.734, 0.09885, 0.734, 0.08437, 0.762, 0.08437, 0.538, 0.09885, 0.51, 0.09885, 0.51, 0.08437, 0.538, 0.08437, 0.79, 0.09885, 0.762, 0.09885, 0.762, 0.08437, 0.79, 0.08437, 0.566, 0.09885, 0.538, 0.09885, 0.538, 0.08437, 0.566, 0.08437, 0.93, 0.09885, 0.902, 0.09885, 0.902, 0.08437, 0.93, 0.08437, 0.706, 0.09885, 0.678, 0.09885, 0.678, 0.08437, 0.706, 0.08437, 0.9581, 0.09885, 0.93, 0.09885, 0.93, 0.08437, 0.9581, 0.08437, 0.734, 0.09885, 0.706, 0.09885, 0.706, 0.08437, 0.734, 0.08437, 0.5256, 0.2493, 0.5256, 0.2223, 0.5371, 0.2135, 0.5371, 0.2581, 0.5189, 0.2493, 0.5189, 0.2223, 0.5256, 0.2223, 0.5256, 0.2493, 0.734, 0.1055, 0.706, 0.1055, 0.706, 0.09885, 0.734, 0.09885, 0.9581, 0.1055, 0.93, 0.1055, 0.93, 0.09885, 0.9581, 0.09885, 0.706, 0.1055, 0.678, 0.1055, 0.678, 0.09885, 0.706, 0.09885, 0.93, 0.1055, 0.902, 0.1055, 0.902, 0.09885, 0.93, 0.09885, 0.566, 0.1055, 0.538, 0.1055, 0.538, 0.09885, 0.566, 0.09885, 0.79, 0.1055, 0.762, 0.1055, 0.762, 0.09885, 0.79, 0.09885, 0.538, 0.1055, 0.51, 0.1055, 0.51, 0.09885, 0.538, 0.09885, 0.762, 0.1055, 0.734, 0.1055, 0.734, 0.09885, 0.762, 0.09885, 0.622, 0.1055, 0.594, 0.1055, 0.594, 0.09885, 0.622, 0.09885, 0.846, 0.1055, 0.818, 0.1055, 0.818, 0.09885, 0.846, 0.09885, 0.594, 0.1055, 0.566, 0.1055, 0.566, 0.09885, 0.594, 0.09885, 0.678, 0.1055, 0.65, 0.1055, 0.65, 0.09885, 0.678, 0.09885, 0.818, 0.1055, 0.79, 0.1055, 0.79, 0.09885, 0.818, 0.09885, 0.902, 0.1055, 0.874, 0.1055, 0.874, 0.09885, 0.902, 0.09885, 0.65, 0.1055, 0.622, 0.1055, 0.622, 0.09885, 0.65, 0.09885, 0.874, 0.1055, 0.846, 0.1055, 0.846, 0.09885, 0.874, 0.09885, 0.3585, 0.2039, 0.3865, 0.2039, 0.3865, 0.2184, 0.3585, 0.2184, 0.02244, 0.2039, 0.05044, 0.2039, 0.05044, 0.2184, 0.02244, 0.2184, 0.1345, 0.2039, 0.1625, 0.2039, 0.1625, 0.2184, 0.1345, 0.2184, 0.2745, 0.2039, 0.3025, 0.2039, 0.3025, 0.2184, 0.2745, 0.2184, 0.3865, 0.2039, 0.4145, 0.2039, 0.4145, 0.2184, 0.3865, 0.2184, 0.05044, 0.2039, 0.07845, 0.2039, 0.07845, 0.2184, 0.05044, 0.2184, 0.1625, 0.2039, 0.1905, 0.2039, 0.1905, 0.2184, 0.1625, 0.2184, 0.3025, 0.2039, 0.3305, 0.2039, 0.3305, 0.2184, 0.3025, 0.2184, 0.4145, 0.2039, 0.4425, 0.2039, 0.4425, 0.2184, 0.4145, 0.2184, 0.07845, 0.2039, 0.1065, 0.2039, 0.1065, 0.2184, 0.07845, 0.2184, 0.1905, 0.2039, 0.2185, 0.2039, 0.2185, 0.2184, 0.1905, 0.2184, 0.3305, 0.2039, 0.3585, 0.2039, 0.3585, 0.2184, 0.3305, 0.2184, 0.4425, 0.2039, 0.4705, 0.2039, 0.4705, 0.2184, 0.4425, 0.2184, 0.1065, 0.2039, 0.1345, 0.2039, 0.1345, 0.2184, 0.1065, 0.2184, 0.2185, 0.2039, 0.2465, 0.2039, 0.2465, 0.2184, 0.2185, 0.2184, 0.2465, 0.2039, 0.2745, 0.2039, 0.2745, 0.2184, 0.2465, 0.2184, 0.874, 0.1115, 0.846, 0.1115, 0.846, 0.1055, 0.874, 0.1055, 0.65, 0.1115, 0.622, 0.1115, 0.622, 0.1055, 0.65, 0.1055, 0.902, 0.1115, 0.874, 0.1115, 0.874, 0.1055, 0.902, 0.1055, 0.818, 0.1115, 0.79, 0.1115, 0.79, 0.1055, 0.818, 0.1055, 0.678, 0.1115, 0.65, 0.1115, 0.65, 0.1055, 0.678, 0.1055, 0.594, 0.1115, 0.566, 0.1115, 0.566, 0.1055, 0.594, 0.1055, 0.846, 0.1115, 0.818, 0.1115, 0.818, 0.1055, 0.846, 0.1055, 0.622, 0.1115, 0.594, 0.1115, 0.594, 0.1055, 0.622, 0.1055, 0.762, 0.1115, 0.734, 0.1115, 0.734, 0.1055, 0.762, 0.1055, 0.538, 0.1115, 0.51, 0.1115, 0.51, 0.1055, 0.538, 0.1055, 0.79, 0.1115, 0.762, 0.1115, 0.762, 0.1055, 0.79, 0.1055, 0.566, 0.1115, 0.538, 0.1115, 0.538, 0.1055, 0.566, 0.1055, 0.93, 0.1115, 0.902, 0.1115, 0.902, 0.1055, 0.93, 0.1055, 0.706, 0.1115, 0.678, 0.1115, 0.678, 0.1055, 0.706, 0.1055, 0.9581, 0.1115, 0.93, 0.1115, 0.93, 0.1055, 0.9581, 0.1055, 0.734, 0.1115, 0.706, 0.1115, 0.706, 0.1055, 0.734, 0.1055, 0.513, 0.2493, 0.513, 0.2223, 0.5189, 0.2223, 0.5189, 0.2493, 0.3585, 0.2184, 0.3865, 0.2184, 0.3865, 0.2251, 0.3585, 0.2251, 0.02244, 0.2184, 0.05044, 0.2184, 0.05044, 0.2251, 0.02244, 0.2251, 0.1345, 0.2184, 0.1625, 0.2184, 0.1625, 0.2251, 0.1345, 0.2251, 0.2745, 0.2184, 0.3025, 0.2184, 0.3025, 0.2251, 0.2745, 0.2251, 0.3865, 0.2184, 0.4145, 0.2184, 0.4145, 0.2251, 0.3865, 0.2251, 0.05044, 0.2184, 0.07845, 0.2184, 0.07845, 0.2251, 0.05044, 0.2251, 0.1625, 0.2184, 0.1905, 0.2184, 0.1905, 0.2251, 0.1625, 0.2251, 0.3025, 0.2184, 0.3305, 0.2184, 0.3305, 0.2251, 0.3025, 0.2251, 0.4145, 0.2184, 0.4425, 0.2184, 0.4425, 0.2251, 0.4145, 0.2251, 0.07845, 0.2184, 0.1065, 0.2184, 0.1065, 0.2251, 0.07845, 0.2251, 0.1905, 0.2184, 0.2185, 0.2184, 0.2185, 0.2251, 0.1905, 0.2251, 0.3305, 0.2184, 0.3585, 0.2184, 0.3585, 0.2251, 0.3305, 0.2251, 0.4425, 0.2184, 0.4705, 0.2184, 0.4705, 0.2251, 0.4425, 0.2251, 0.1065, 0.2184, 0.1345, 0.2184, 0.1345, 0.2251, 0.1065, 0.2251, 0.2185, 0.2184, 0.2465, 0.2184, 0.2465, 0.2251, 0.2185, 0.2251, 0.2465, 0.2184, 0.2745, 0.2184, 0.2745, 0.2251, 0.2465, 0.2251, 0.5107, 0.2466, 0.5107, 0.225, 0.513, 0.2223, 0.513, 0.2493, 0.734, 0.115, 0.706, 0.115, 0.706, 0.1115, 0.734, 0.1115, 0.9581, 0.115, 0.93, 0.115, 0.93, 0.1115, 0.9581, 0.1115, 0.706, 0.115, 0.678, 0.115, 0.678, 0.1115, 0.706, 0.1115, 0.93, 0.115, 0.902, 0.115, 0.902, 0.1115, 0.93, 0.1115, 0.566, 0.115, 0.538, 0.115, 0.538, 0.1115, 0.566, 0.1115, 0.79, 0.115, 0.762, 0.115, 0.762, 0.1115, 0.79, 0.1115, 0.538, 0.115, 0.51, 0.115, 0.51, 0.1115, 0.538, 0.1115, 0.762, 0.115, 0.734, 0.115, 0.734, 0.1115, 0.762, 0.1115, 0.622, 0.115, 0.594, 0.115, 0.594, 0.1115, 0.622, 0.1115, 0.846, 0.115, 0.818, 0.115, 0.818, 0.1115, 0.846, 0.1115, 0.594, 0.115, 0.566, 0.115, 0.566, 0.1115, 0.594, 0.1115, 0.678, 0.115, 0.65, 0.115, 0.65, 0.1115, 0.678, 0.1115, 0.818, 0.115, 0.79, 0.115, 0.79, 0.1115, 0.818, 0.1115, 0.902, 0.115, 0.874, 0.115, 0.874, 0.1115, 0.902, 0.1115, 0.65, 0.115, 0.622, 0.115, 0.622, 0.1115, 0.65, 0.1115, 0.874, 0.115, 0.846, 0.115, 0.846, 0.1115, 0.874, 0.1115, 0.3585, 0.2251, 0.3865, 0.2251, 0.3865, 0.231, 0.3585, 0.231, 0.02244, 0.2251, 0.05044, 0.2251, 0.05044, 0.231, 0.02244, 0.231, 0.1345, 0.2251, 0.1625, 0.2251, 0.1625, 0.231, 0.1345, 0.231, 0.2745, 0.2251, 0.3025, 0.2251, 0.3025, 0.231, 0.2745, 0.231, 0.3865, 0.2251, 0.4145, 0.2251, 0.4145, 0.231, 0.3865, 0.231, 0.05044, 0.2251, 0.07845, 0.2251, 0.07845, 0.231, 0.05044, 0.231, 0.1625, 0.2251, 0.1905, 0.2251, 0.1905, 0.231, 0.1625, 0.231, 0.3025, 0.2251, 0.3305, 0.2251, 0.3305, 0.231, 0.3025, 0.231, 0.4145, 0.2251, 0.4425, 0.2251, 0.4425, 0.231, 0.4145, 0.231, 0.07845, 0.2251, 0.1065, 0.2251, 0.1065, 0.231, 0.07845, 0.231, 0.1905, 0.2251, 0.2185, 0.2251, 0.2185, 0.231, 0.1905, 0.231, 0.3305, 0.2251, 0.3585, 0.2251, 0.3585, 0.231, 0.3305, 0.231, 0.4425, 0.2251, 0.4705, 0.2251, 0.4705, 0.231, 0.4425, 0.231, 0.1065, 0.2251, 0.1345, 0.2251, 0.1345, 0.231, 0.1065, 0.231, 0.2185, 0.2251, 0.2465, 0.2251, 0.2465, 0.231, 0.2185, 0.231, 0.2465, 0.2251, 0.2745, 0.2251, 0.2745, 0.231, 0.2465, 0.231, 0.3025, 0.1582, 0.2745, 0.1582, 0.2745, 0.1366, 0.3025, 0.1366, 0.07845, 0.1582, 0.05044, 0.1582, 0.05044, 0.1366, 0.07845, 0.1366, 0.4425, 0.1582, 0.4145, 0.1582, 0.4145, 0.1366, 0.4425, 0.1366, 0.2185, 0.1582, 0.1905, 0.1582, 0.1905, 0.1366, 0.2185, 0.1366, 0.4705, 0.1582, 0.4425, 0.1582, 0.4425, 0.1366, 0.4705, 0.1366, 0.2465, 0.1582, 0.2185, 0.1582, 0.2185, 0.1366, 0.2465, 0.1366, 0.3865, 0.1582, 0.3585, 0.1582, 0.3585, 0.1366, 0.3865, 0.1366, 0.1625, 0.1582, 0.1345, 0.1582, 0.1345, 0.1366, 0.1625, 0.1366, 0.4145, 0.1582, 0.3865, 0.1582, 0.3865, 0.1366, 0.4145, 0.1366, 0.3305, 0.1582, 0.3025, 0.1582, 0.3025, 0.1366, 0.3305, 0.1366, 0.1905, 0.1582, 0.1625, 0.1582, 0.1625, 0.1366, 0.1905, 0.1366, 0.1065, 0.1582, 0.07845, 0.1582, 0.07845, 0.1366, 0.1065, 0.1366, 0.3585, 0.1582, 0.3305, 0.1582, 0.3305, 0.1366, 0.3585, 0.1366, 0.1345, 0.1582, 0.1065, 0.1582, 0.1065, 0.1366, 0.1345, 0.1366, 0.2745, 0.1582, 0.2465, 0.1582, 0.2465, 0.1366, 0.2745, 0.1366, 0.05044, 0.1582, 0.02244, 0.1582, 0.02244, 0.1366, 0.05044, 0.1366, 0.3857, 0.09883, 0.3577, 0.09883, 0.3577, 0.08435, 0.3857, 0.08435, 0.1617, 0.09883, 0.1336, 0.09883, 0.1336, 0.08435, 0.1617, 0.08435, 0.4137, 0.09883, 0.3857, 0.09883, 0.3857, 0.08435, 0.4137, 0.08435, 0.3297, 0.09883, 0.3017, 0.09883, 0.3017, 0.08435, 0.3297, 0.08435, 0.1897, 0.09883, 0.1617, 0.09883, 0.1617, 0.08435, 0.1897, 0.08435, 0.1056, 0.09883, 0.07764, 0.09883, 0.07764, 0.08435, 0.1056, 0.08435, 0.3577, 0.09883, 0.3297, 0.09883, 0.3297, 0.08435, 0.3577, 0.08435, 0.1336, 0.09883, 0.1056, 0.09883, 0.1056, 0.08435, 0.1336, 0.08435, 0.2737, 0.09883, 0.2457, 0.09883, 0.2457, 0.08435, 0.2737, 0.08435, 0.04963, 0.09883, 0.02163, 0.09883, 0.02163, 0.08435, 0.04963, 0.08435, 0.3017, 0.09883, 0.2737, 0.09883, 0.2737, 0.08435, 0.3017, 0.08435, 0.07764, 0.09883, 0.04963, 0.09883, 0.04963, 0.08435, 0.07764, 0.08435, 0.4417, 0.09883, 0.4137, 0.09883, 0.4137, 0.08435, 0.4417, 0.08435, 0.2177, 0.09883, 0.1897, 0.09883, 0.1897, 0.08435, 0.2177, 0.08435, 0.4697, 0.09883, 0.4417, 0.09883, 0.4417, 0.08435, 0.4697, 0.08435, 0.2457, 0.09883, 0.2177, 0.09883, 0.2177, 0.08435, 0.2457, 0.08435, 0.5197, 0.1824, 0.5197, 0.1555, 0.5312, 0.1466, 0.5312, 0.1913, 0.513, 0.1824, 0.513, 0.1555, 0.5197, 0.1555, 0.5197, 0.1824, 0.2457, 0.1055, 0.2177, 0.1055, 0.2177, 0.09883, 0.2457, 0.09883, 0.4697, 0.1055, 0.4417, 0.1055, 0.4417, 0.09883, 0.4697, 0.09883, 0.2177, 0.1055, 0.1897, 0.1055, 0.1897, 0.09883, 0.2177, 0.09883, 0.4417, 0.1055, 0.4137, 0.1055, 0.4137, 0.09883, 0.4417, 0.09883, 0.07764, 0.1055, 0.04963, 0.1055, 0.04963, 0.09883, 0.07764, 0.09883, 0.3017, 0.1055, 0.2737, 0.1055, 0.2737, 0.09883, 0.3017, 0.09883, 0.04963, 0.1055, 0.02163, 0.1055, 0.02163, 0.09883, 0.04963, 0.09883, 0.2737, 0.1055, 0.2457, 0.1055, 0.2457, 0.09883, 0.2737, 0.09883, 0.1336, 0.1055, 0.1056, 0.1055, 0.1056, 0.09883, 0.1336, 0.09883, 0.3577, 0.1055, 0.3297, 0.1055, 0.3297, 0.09883, 0.3577, 0.09883, 0.1056, 0.1055, 0.07764, 0.1055, 0.07764, 0.09883, 0.1056, 0.09883, 0.1897, 0.1055, 0.1617, 0.1055, 0.1617, 0.09883, 0.1897, 0.09883, 0.3297, 0.1055, 0.3017, 0.1055, 0.3017, 0.09883, 0.3297, 0.09883, 0.4137, 0.1055, 0.3857, 0.1055, 0.3857, 0.09883, 0.4137, 0.09883, 0.1617, 0.1055, 0.1336, 0.1055, 0.1336, 0.09883, 0.1617, 0.09883, 0.3857, 0.1055, 0.3577, 0.1055, 0.3577, 0.09883, 0.3857, 0.09883, 0.1345, 0.1888, 0.1065, 0.1888, 0.1065, 0.1743, 0.1345, 0.1743, 0.4705, 0.1888, 0.4425, 0.1888, 0.4425, 0.1743, 0.4705, 0.1743, 0.3585, 0.1888, 0.3305, 0.1888, 0.3305, 0.1743, 0.3585, 0.1743, 0.2185, 0.1888, 0.1905, 0.1888, 0.1905, 0.1743, 0.2185, 0.1743, 0.1065, 0.1888, 0.07845, 0.1888, 0.07845, 0.1743, 0.1065, 0.1743, 0.4425, 0.1888, 0.4145, 0.1888, 0.4145, 0.1743, 0.4425, 0.1743, 0.3305, 0.1888, 0.3025, 0.1888, 0.3025, 0.1743, 0.3305, 0.1743, 0.1905, 0.1888, 0.1625, 0.1888, 0.1625, 0.1743, 0.1905, 0.1743, 0.07845, 0.1888, 0.05044, 0.1888, 0.05044, 0.1743, 0.07845, 0.1743, 0.4145, 0.1888, 0.3865, 0.1888, 0.3865, 0.1743, 0.4145, 0.1743, 0.3025, 0.1888, 0.2745, 0.1888, 0.2745, 0.1743, 0.3025, 0.1743, 0.1625, 0.1888, 0.1345, 0.1888, 0.1345, 0.1743, 0.1625, 0.1743, 0.05044, 0.1888, 0.02244, 0.1888, 0.02244, 0.1743, 0.05044, 0.1743, 0.3865, 0.1888, 0.3585, 0.1888, 0.3585, 0.1743, 0.3865, 0.1743, 0.2745, 0.1888, 0.2465, 0.1888, 0.2465, 0.1743, 0.2745, 0.1743, 0.2465, 0.1888, 0.2185, 0.1888, 0.2185, 0.1743, 0.2465, 0.1743, 0.3857, 0.1114, 0.3577, 0.1114, 0.3577, 0.1055, 0.3857, 0.1055, 0.1617, 0.1114, 0.1336, 0.1114, 0.1336, 0.1055, 0.1617, 0.1055, 0.4137, 0.1114, 0.3857, 0.1114, 0.3857, 0.1055, 0.4137, 0.1055, 0.3297, 0.1114, 0.3017, 0.1114, 0.3017, 0.1055, 0.3297, 0.1055, 0.1897, 0.1114, 0.1617, 0.1114, 0.1617, 0.1055, 0.1897, 0.1055, 0.1056, 0.1114, 0.07764, 0.1114, 0.07764, 0.1055, 0.1056, 0.1055, 0.3577, 0.1114, 0.3297, 0.1114, 0.3297, 0.1055, 0.3577, 0.1055, 0.1336, 0.1114, 0.1056, 0.1114, 0.1056, 0.1055, 0.1336, 0.1055, 0.2737, 0.1114, 0.2457, 0.1114, 0.2457, 0.1055, 0.2737, 0.1055, 0.04963, 0.1114, 0.02163, 0.1114, 0.02163, 0.1055, 0.04963, 0.1055, 0.3017, 0.1114, 0.2737, 0.1114, 0.2737, 0.1055, 0.3017, 0.1055, 0.07764, 0.1114, 0.04963, 0.1114, 0.04963, 0.1055, 0.07764, 0.1055, 0.4417, 0.1114, 0.4137, 0.1114, 0.4137, 0.1055, 0.4417, 0.1055, 0.2177, 0.1114, 0.1897, 0.1114, 0.1897, 0.1055, 0.2177, 0.1055, 0.4697, 0.1114, 0.4417, 0.1114, 0.4417, 0.1055, 0.4697, 0.1055, 0.2457, 0.1114, 0.2177, 0.1114, 0.2177, 0.1055, 0.2457, 0.1055, 0.5071, 0.1824, 0.5071, 0.1555, 0.513, 0.1555, 0.513, 0.1824, 0.1345, 0.1743, 0.1065, 0.1743, 0.1065, 0.1677, 0.1345, 0.1677, 0.4705, 0.1743, 0.4425, 0.1743, 0.4425, 0.1677, 0.4705, 0.1677, 0.3585, 0.1743, 0.3305, 0.1743, 0.3305, 0.1677, 0.3585, 0.1677, 0.2185, 0.1743, 0.1905, 0.1743, 0.1905, 0.1677, 0.2185, 0.1677, 0.1065, 0.1743, 0.07845, 0.1743, 0.07845, 0.1677, 0.1065, 0.1677, 0.4425, 0.1743, 0.4145, 0.1743, 0.4145, 0.1677, 0.4425, 0.1677, 0.3305, 0.1743, 0.3025, 0.1743, 0.3025, 0.1677, 0.3305, 0.1677, 0.1905, 0.1743, 0.1625, 0.1743, 0.1625, 0.1677, 0.1905, 0.1677, 0.07845, 0.1743, 0.05044, 0.1743, 0.05044, 0.1677, 0.07845, 0.1677, 0.4145, 0.1743, 0.3865, 0.1743, 0.3865, 0.1677, 0.4145, 0.1677, 0.3025, 0.1743, 0.2745, 0.1743, 0.2745, 0.1677, 0.3025, 0.1677, 0.1625, 0.1743, 0.1345, 0.1743, 0.1345, 0.1677, 0.1625, 0.1677, 0.05044, 0.1743, 0.02244, 0.1743, 0.02244, 0.1677, 0.05044, 0.1677, 0.3865, 0.1743, 0.3585, 0.1743, 0.3585, 0.1677, 0.3865, 0.1677, 0.2745, 0.1743, 0.2465, 0.1743, 0.2465, 0.1677, 0.2745, 0.1677, 0.2465, 0.1743, 0.2185, 0.1743, 0.2185, 0.1677, 0.2465, 0.1677, 0.5048, 0.1797, 0.5048, 0.1582, 0.5071, 0.1555, 0.5071, 0.1824, 0.2457, 0.115, 0.2177, 0.115, 0.2177, 0.1114, 0.2457, 0.1114, 0.4697, 0.115, 0.4417, 0.115, 0.4417, 0.1114, 0.4697, 0.1114, 0.2177, 0.115, 0.1897, 0.115, 0.1897, 0.1114, 0.2177, 0.1114, 0.4417, 0.115, 0.4137, 0.115, 0.4137, 0.1114, 0.4417, 0.1114, 0.07764, 0.115, 0.04963, 0.115, 0.04963, 0.1114, 0.07764, 0.1114, 0.3017, 0.115, 0.2737, 0.115, 0.2737, 0.1114, 0.3017, 0.1114, 0.04963, 0.115, 0.02163, 0.115, 0.02163, 0.1114, 0.04963, 0.1114, 0.2737, 0.115, 0.2457, 0.115, 0.2457, 0.1114, 0.2737, 0.1114, 0.1336, 0.115, 0.1056, 0.115, 0.1056, 0.1114, 0.1336, 0.1114, 0.3577, 0.115, 0.3297, 0.115, 0.3297, 0.1114, 0.3577, 0.1114, 0.1056, 0.115, 0.07764, 0.115, 0.07764, 0.1114, 0.1056, 0.1114, 0.1897, 0.115, 0.1617, 0.115, 0.1617, 0.1114, 0.1897, 0.1114, 0.3297, 0.115, 0.3017, 0.115, 0.3017, 0.1114, 0.3297, 0.1114, 0.4137, 0.115, 0.3857, 0.115, 0.3857, 0.1114, 0.4137, 0.1114, 0.1617, 0.115, 0.1336, 0.115, 0.1336, 0.1114, 0.1617, 0.1114, 0.3857, 0.115, 0.3577, 0.115, 0.3577, 0.1114, 0.3857, 0.1114, 0.1345, 0.1677, 0.1065, 0.1677, 0.1065, 0.1617, 0.1345, 0.1617, 0.4705, 0.1677, 0.4425, 0.1677, 0.4425, 0.1617, 0.4705, 0.1617, 0.3585, 0.1677, 0.3305, 0.1677, 0.3305, 0.1617, 0.3585, 0.1617, 0.2185, 0.1677, 0.1905, 0.1677, 0.1905, 0.1617, 0.2185, 0.1617, 0.1065, 0.1677, 0.07845, 0.1677, 0.07845, 0.1617, 0.1065, 0.1617, 0.4425, 0.1677, 0.4145, 0.1677, 0.4145, 0.1617, 0.4425, 0.1617, 0.3305, 0.1677, 0.3025, 0.1677, 0.3025, 0.1617, 0.3305, 0.1617, 0.1905, 0.1677, 0.1625, 0.1677, 0.1625, 0.1617, 0.1905, 0.1617, 0.07845, 0.1677, 0.05044, 0.1677, 0.05044, 0.1617, 0.07845, 0.1617, 0.4145, 0.1677, 0.3865, 0.1677, 0.3865, 0.1617, 0.4145, 0.1617, 0.3025, 0.1677, 0.2745, 0.1677, 0.2745, 0.1617, 0.3025, 0.1617, 0.1625, 0.1677, 0.1345, 0.1677, 0.1345, 0.1617, 0.1625, 0.1617, 0.05044, 0.1677, 0.02244, 0.1677, 0.02244, 0.1617, 0.05044, 0.1617, 0.3865, 0.1677, 0.3585, 0.1677, 0.3585, 0.1617, 0.3865, 0.1617, 0.2745, 0.1677, 0.2465, 0.1677, 0.2465, 0.1617, 0.2745, 0.1617, 0.2465, 0.1677, 0.2185, 0.1677, 0.2185, 0.1617, 0.2465, 0.1617, -0.247, 0.8915, -0.247, 0.9767, -0.4961, 0.9767, -0.4961, 0.8915, -0.247, 0.5503, -0.247, 0.6356, -0.4961, 0.6356, -0.4961, 0.5503, 0.7492, 0.5503, 0.7492, 0.6356, 0.5002, 0.6356, 0.5002, 0.5503, 0.7492, 0.8915, 0.7492, 0.9767, 0.5002, 0.9767, 0.5002, 0.8915, 0.7492, 0.7209, 0.7492, 0.8062, 0.5002, 0.8062, 0.5002, 0.7209, 1.247, 0.7209, 1.247, 0.8062, 0.9983, 0.8062, 0.9983, 0.7209, 1.247, 0.8915, 1.247, 0.9767, 0.9983, 0.9767, 0.9983, 0.8915, 0.7492, 0.3798, 0.7492, 0.465, 0.5002, 0.465, 0.5002, 0.3798, 1.247, 0.3798, 1.247, 0.465, 0.9983, 0.465, 0.9983, 0.3798, 1.247, 0.5503, 1.247, 0.6356, 0.9983, 0.6356, 0.9983, 0.5503, -0.247, 0.3798, -0.247, 0.465, -0.4961, 0.465, -0.4961, 0.3798, 0.2511, 0.3798, 0.2511, 0.465, 0.00203, 0.465, 0.00203, 0.3798, 0.2511, 0.5503, 0.2511, 0.6356, 0.00203, 0.6356, 0.00203, 0.5503, -0.247, 0.7209, -0.247, 0.8062, -0.4961, 0.8062, -0.4961, 0.7209, 0.2511, 0.7209, 0.2511, 0.8062, 0.00203, 0.8062, 0.00203, 0.7209, 0.2511, 0.8915, 0.2511, 0.9767, 0.002032, 0.9767, 0.002031, 0.8915, 0.2511, 0.8062, 0.2511, 0.8915, 0.002031, 0.8915, 0.00203, 0.8062, 0.5002, 0.8062, 0.5002, 0.8915, 0.2511, 0.8915, 0.2511, 0.8062, 0.5002, 0.8915, 0.5002, 0.9767, 0.2511, 0.9767, 0.2511, 0.8915, 0.2511, 0.6356, 0.2511, 0.7209, 0.00203, 0.7209, 0.00203, 0.6356, 0.5002, 0.6356, 0.5002, 0.7209, 0.2511, 0.7209, 0.2511, 0.6356, 0.5002, 0.7209, 0.5002, 0.8062, 0.2511, 0.8062, 0.2511, 0.7209, -0.247, 0.6356, -0.247, 0.7209, -0.4961, 0.7209, -0.4961, 0.6356, 0.00203, 0.6356, 0.00203, 0.7209, -0.247, 0.7209, -0.247, 0.6356, 0.00203, 0.7209, 0.00203, 0.8062, -0.247, 0.8062, -0.247, 0.7209, 0.2511, 0.465, 0.2511, 0.5503, 0.00203, 0.5503, 0.00203, 0.465, 0.5002, 0.465, 0.5002, 0.5503, 0.2511, 0.5503, 0.2511, 0.465, 0.5002, 0.5503, 0.5002, 0.6356, 0.2511, 0.6356, 0.2511, 0.5503, 0.2511, 0.2945, 0.2511, 0.3798, 0.00203, 0.3798, 0.002031, 0.2945, 0.5002, 0.2945, 0.5002, 0.3798, 0.2511, 0.3798, 0.2511, 0.2945, 0.5002, 0.3798, 0.5002, 0.465, 0.2511, 0.465, 0.2511, 0.3798, -0.247, 0.2945, -0.247, 0.3798, -0.4961, 0.3798, -0.4961, 0.2945, 0.002031, 0.2945, 0.00203, 0.3798, -0.247, 0.3798, -0.247, 0.2945, 0.00203, 0.3798, 0.00203, 0.465, -0.247, 0.465, -0.247, 0.3798, 1.247, 0.465, 1.247, 0.5503, 0.9983, 0.5503, 0.9983, 0.465, 1.496, 0.465, 1.496, 0.5503, 1.247, 0.5503, 1.247, 0.465, 1.496, 0.5503, 1.496, 0.6356, 1.247, 0.6356, 1.247, 0.5503, 1.247, 0.2945, 1.247, 0.3798, 0.9983, 0.3798, 0.9983, 0.2945, 1.496, 0.2945, 1.496, 0.3798, 1.247, 0.3798, 1.247, 0.2945, 1.496, 0.3798, 1.496, 0.465, 1.247, 0.465, 1.247, 0.3798, 0.7492, 0.2945, 0.7492, 0.3798, 0.5002, 0.3798, 0.5002, 0.2945, 0.9983, 0.2945, 0.9983, 0.3798, 0.7492, 0.3798, 0.7492, 0.2945, 0.9983, 0.3798, 0.9983, 0.465, 0.7492, 0.465, 0.7492, 0.3798, 1.247, 0.8062, 1.247, 0.8915, 0.9983, 0.8915, 0.9983, 0.8062, 1.496, 0.8062, 1.496, 0.8915, 1.247, 0.8915, 1.247, 0.8062, 1.496, 0.8915, 1.496, 0.9767, 1.247, 0.9767, 1.247, 0.8915, 1.247, 0.6356, 1.247, 0.7209, 0.9983, 0.7209, 0.9983, 0.6356, 1.496, 0.6356, 1.496, 0.7209, 1.247, 0.7209, 1.247, 0.6356, 1.496, 0.7209, 1.496, 0.8062, 1.247, 0.8062, 1.247, 0.7209, 0.7492, 0.6356, 0.7492, 0.7209, 0.5002, 0.7209, 0.5002, 0.6356, 0.9983, 0.6356, 0.9983, 0.7209, 0.7492, 0.7209, 0.7492, 0.6356, 0.9983, 0.7209, 0.9983, 0.8062, 0.7492, 0.8062, 0.7492, 0.7209, 0.7492, 0.8062, 0.7492, 0.8915, 0.5002, 0.8915, 0.5002, 0.8062, 0.9983, 0.8062, 0.9983, 0.8915, 0.7492, 0.8915, 0.7492, 0.8062, 0.9983, 0.8915, 0.9983, 0.9767, 0.7492, 0.9767, 0.7492, 0.8915, 0.7492, 0.465, 0.7492, 0.5503, 0.5002, 0.5503, 0.5002, 0.465, 0.9983, 0.465, 0.9983, 0.5503, 0.7492, 0.5503, 0.7492, 0.465, 0.9983, 0.5503, 0.9983, 0.6356, 0.7492, 0.6356, 0.7492, 0.5503, -0.247, 0.465, -0.247, 0.5503, -0.4961, 0.5503, -0.4961, 0.465, 0.00203, 0.465, 0.00203, 0.5503, -0.247, 0.5503, -0.247, 0.465, 0.00203, 0.5503, 0.00203, 0.6356, -0.247, 0.6356, -0.247, 0.5503, -0.247, 0.8062, -0.247, 0.8915, -0.4961, 0.8915, -0.4961, 0.8062, 0.00203, 0.8062, 0.002031, 0.8915, -0.247, 0.8915, -0.247, 0.8062, 0.002031, 0.8915, 0.002032, 0.9767, -0.247, 0.9767, -0.247, 0.8915])
me_cube_001.materials.append(mat_material_001)
me_cube_001.use_remesh_fix_poles = True
me_cube_001.use_remesh_preserve_attributes = False
me_cube_001.use_mirror_vertex_groups = False
me_cube_001.update()
me_cube_001.normals_split_custom_set([tuple(v) for v in zip(*[iter([0.0, -0.7961, 0.6052, 0.0, -0.7961, 0.6052, 0.0, -0.7961, 0.6052, 0.0, -0.7961, 0.6052, 0.0, -0.7961, 0.6052, 0.0, -0.7961, 0.6052, 0.0, -0.7961, 0.6052, 0.0, -0.7961, 0.6052, 0.0, -0.7961, 0.6052, 0.0, -0.7961, 0.6052, 0.0, -0.7961, 0.6052, 0.0, -0.7961, 0.6052, 0.0, -0.7961, 0.6052, 0.0, -0.7961, 0.6052, 0.0, -0.7961, 0.6052, 0.0, -0.7961, 0.6052, 0.0, -0.7961, 0.6052, 0.0, -0.7961, 0.6052, 0.0, -0.7961, 0.6052, 0.0, -0.7961, 0.6052, 0.0, -0.7961, 0.6052, 0.0, -0.7961, 0.6052, 0.0, -0.7961, 0.6052, 0.0, -0.7961, 0.6052, 0.0, -0.7961, 0.6052, 0.0, -0.7961, 0.6052, 0.0, -0.7961, 0.6052, 0.0, -0.7961, 0.6052, 0.0, -0.7961, 0.6052, 0.0, -0.7961, 0.6052, 0.0, -0.7961, 0.6052, 0.0, -0.7961, 0.6052, 0.0, -0.7961, 0.6052, 0.0, -0.7961, 0.6052, 0.0, -0.7961, 0.6052, 0.0, -0.7961, 0.6052, 0.0, -0.7961, 0.6052, 0.0, -0.7961, 0.6052, 0.0, -0.7961, 0.6052, 0.0, -0.7961, 0.6052, 0.0, -0.7961, 0.6052, 0.0, -0.7961, 0.6052, 0.0, -0.7961, 0.6052, 0.0, -0.7961, 0.6052, 0.0, -0.7961, 0.6052, 0.0, -0.7961, 0.6052, 0.0, -0.7961, 0.6052, 0.0, -0.7961, 0.6052, 0.0, -0.7961, 0.6052, 0.4064, -0.8974, 0.1716, 0.3749, -0.4481, 0.8116, 0.0, -0.7961, 0.6052, 0.0, -0.7961, 0.6052, 0.0, -0.7961, 0.6052, 0.0, -0.7961, 0.6052, 0.0, -0.7961, 0.6052, 0.0, -0.7961, 0.6052, 0.0, -0.7961, 0.6052, 0.0, -0.7961, 0.6052, 0.0, -0.7961, 0.6052, 0.0, -0.7961, 0.6052, 0.0, -0.7961, 0.6052, 0.0, -0.7961, 0.6052, 0.0, -0.7961, 0.6052, 0.0, -0.7961, 0.6052, 0.0, -0.7961, 0.6052, 0.0, -0.7961, 0.6052, 0.0, -0.7961, 0.6052, 0.0, -0.7961, 0.6052, 0.0, -0.7961, 0.6052, 0.0, -0.7961, 0.6052, 0.0, -0.7961, 0.6052, 0.0, -0.7961, 0.6052, 0.0, -0.7961, 0.6052, 0.0, -0.7961, 0.6052, 0.0, -0.7961, 0.6052, 0.0, -0.7961, 0.6052, 0.4064, -0.8974, 0.1716, 0.3749, -0.4481, 0.8116, 0.0, -0.7961, 0.6052, 0.0, -0.7961, 0.6052, 0.0, -0.7961, 0.6052, 0.0, -0.7961, 0.6052, 0.0, -0.7961, 0.6052, 0.0, -0.7961, 0.6052, 0.0, -0.7961, 0.6052, 0.0, -0.7961, 0.6052, 0.0, -0.7961, 0.6052, 0.0, -0.7961, 0.6052, 0.0, -0.7961, 0.6052, 0.0, -0.7961, 0.6052, 0.0, -0.7961, 0.6052, 0.0, -0.7961, 0.6052, 0.0, -0.7961, 0.6052, 0.0, -0.7961, 0.6052, 0.0, -0.7961, 0.6052, 0.0, -0.7961, 0.6052, 0.0, -0.7961, 0.6052, 0.0, -0.7961, 0.6052, 0.0, -0.7961, 0.6052, 0.0, -0.7961, 0.6052, 0.0, -0.7961, 0.6052, 0.0, -0.7961, 0.6052, 0.0, -0.7961, 0.6052, 0.0, -0.7961, 0.6052, 0.0, -0.7961, 0.6052, 0.0, -0.7961, 0.6052, 0.0, -0.7961, 0.6052, 0.0, -0.7961, 0.6052, 0.0, -0.7961, 0.6052, 0.0, -0.7961, 0.6052, 0.0, -0.7961, 0.6052, 0.0, -0.7961, 0.6052, 0.0, -0.7961, 0.6052, 0.0, -0.7961, 0.6052, 0.0, -0.7961, 0.6052, 0.0, -0.7961, 0.6052, 0.0, -0.7961, 0.6052, 0.0, -0.7961, 0.6052, 0.0, -0.7961, 0.6052, 0.0, -0.7961, 0.6052, 0.0, -0.7961, 0.6052, 0.0, -0.7961, 0.6052, 0.0, -0.7961, 0.6052, 0.0, -0.7961, 0.6052, 0.0, -0.7961, 0.6052, 0.0, -0.7961, 0.6052, 0.0, -0.7961, 0.6052, 0.0, 4.027e-07, 1.0, 0.0, 4.027e-07, 1.0, 0.0, 4.027e-07, 1.0, 0.0, 4.027e-07, 1.0, 0.0, 4.027e-07, 1.0, 0.0, 4.027e-07, 1.0, 0.0, 4.027e-07, 1.0, 0.0, 4.027e-07, 1.0, 0.0, 4.027e-07, 1.0, 0.0, 4.027e-07, 1.0, 0.0, 4.027e-07, 1.0, 0.0, 4.027e-07, 1.0, 0.0, 4.027e-07, 1.0, 0.0, 4.027e-07, 1.0, 0.0, 4.027e-07, 1.0, 0.0, 4.027e-07, 1.0, 0.0, 4.027e-07, 1.0, 0.0, 4.027e-07, 1.0, 0.0, 4.027e-07, 1.0, 0.0, 4.027e-07, 1.0, 0.0, 4.027e-07, 1.0, 0.0, 4.027e-07, 1.0, 0.0, 4.027e-07, 1.0, 0.0, 4.027e-07, 1.0, 0.0, 4.027e-07, 1.0, 0.0, 4.027e-07, 1.0, 0.0, 4.027e-07, 1.0, 0.0, 4.027e-07, 1.0, 0.0, 4.027e-07, 1.0, 0.0, 4.027e-07, 1.0, 0.0, 4.027e-07, 1.0, 0.0, 4.027e-07, 1.0, 0.0, 4.027e-07, 1.0, 0.0, 4.027e-07, 1.0, 0.0, 4.027e-07, 1.0, 0.0, 4.027e-07, 1.0, 0.0, 4.027e-07, 1.0, 0.0, 4.027e-07, 1.0, 0.0, 4.027e-07, 1.0, 0.0, 4.027e-07, 1.0, 0.0, 4.027e-07, 1.0, 0.0, 4.027e-07, 1.0, 0.0, 4.027e-07, 1.0, 0.0, 4.027e-07, 1.0, 0.0, 4.027e-07, 1.0, 0.0, 4.027e-07, 1.0, 0.0, 4.027e-07, 1.0, 0.0, 4.027e-07, 1.0, 0.0, 4.027e-07, 1.0, 0.0, 4.027e-07, 1.0, 0.0, 4.027e-07, 1.0, 0.0, 4.027e-07, 1.0, 0.0, 4.027e-07, 1.0, 0.0, 4.027e-07, 1.0, 0.0, 4.027e-07, 1.0, 0.0, 4.027e-07, 1.0, 0.0, 4.027e-07, 1.0, 0.0, 4.027e-07, 1.0, 0.0, 4.027e-07, 1.0, 0.0, 4.027e-07, 1.0, 0.0, 4.027e-07, 1.0, 0.3749, -0.3749, 0.8479, 0.3748, 0.375, 0.8479, 0.0, 4.027e-07, 1.0, 0.0, 0.9001, 0.4357, 0.0, 0.9001, 0.4357, 0.0, 0.9001, 0.4357, 0.0, 0.9001, 0.4357, 0.0, 0.9001, 0.4357, 0.0, 0.9001, 0.4357, 0.0, 0.9001, 0.4357, 0.0, 0.9001, 0.4357, 0.0, 0.9001, 0.4357, 0.0, 0.9001, 0.4357, 0.0, 0.9001, 0.4357, 0.0, 0.9001, 0.4357, 0.0, 0.9001, 0.4357, 0.0, 0.9001, 0.4357, 0.0, 0.9001, 0.4357, 0.0, 0.9001, 0.4357, 0.0, 0.9001, 0.4357, 0.0, 0.9001, 0.4357, 0.0, 0.9001, 0.4357, 0.0, 0.9001, 0.4357, 0.0, 0.9001, 0.4357, 0.0, 0.9001, 0.4357, 0.0, 0.9001, 0.4357, 0.0, 0.9001, 0.4357, 0.0, 0.9001, 0.4357, 0.0, 0.9001, 0.4357, 0.0, 0.9001, 0.4357, 0.0, 0.9001, 0.4357, 0.0, 0.9001, 0.4357, 0.0, 0.9001, 0.4357, 0.0, 0.9001, 0.4357, 0.0, 0.9001, 0.4357, 0.0, 0.9001, 0.4357, 0.0, 0.9001, 0.4357, 0.0, 0.9001, 0.4357, 0.0, 0.9001, 0.4357, 0.0, 0.9001, 0.4357, 0.5778, 0.2671, 0.7713, 0.5805, 0.7329, 0.3548, 0.0, 0.9001, 0.4357, 0.0, 0.9001, 0.4357, 0.0, 0.9001, 0.4357, 0.0, 0.9001, 0.4357, 0.0, 0.9001, 0.4357, 0.0, 0.9001, 0.4357, 0.0, 0.9001, 0.4357, 0.0, 0.9001, 0.4357, 0.0, 0.9001, 0.4357, 0.0, 0.9001, 0.4357, 0.0, 0.9001, 0.4357, 0.0, 0.9001, 0.4357, 0.0, 0.9001, 0.4357, 0.0, 0.9001, 0.4357, 0.0, 0.9001, 0.4357, 0.0, 0.9001, 0.4357, 0.0, 0.9001, 0.4357, 0.0, 0.9001, 0.4357, 0.0, 0.9001, 0.4357, 0.0, 0.9001, 0.4357, 0.0, 0.9001, 0.4357, 0.0, 0.9001, 0.4357, 0.0, 0.9001, 0.4357, 0.0, 0.9001, 0.4357, 0.0, 0.9001, 0.4357, -1.0, 1.57e-07, 0.0, -1.0, 1.57e-07, 0.0, -1.0, 1.57e-07, 0.0, -1.0, 1.57e-07, 0.0, -1.0, -3.147e-07, 0.0, -1.0, -3.147e-07, 0.0, -1.0, -3.147e-07, 0.0, -1.0, -3.147e-07, 0.0, 0.0, 1.0, 0.0, 0.0, 1.0, 0.0, 0.0, 1.0, 0.0, 0.0, 1.0, 0.0, 0.0, 1.0, 0.0, 0.0, 1.0, 0.0, 0.0, 1.0, 0.0, 0.0, 1.0, 0.0, 0.0, 1.0, 0.0, 0.0, 1.0, 0.0, 0.0, 1.0, 0.0, 0.0, 1.0, 0.0, 0.0, 1.0, 0.0, 0.0, 1.0, 0.0, 0.0, 1.0, 0.0, 0.0, 1.0, 0.0, 0.0, 1.0, 0.0, 0.0, 1.0, 0.0, 0.0, 1.0, 0.0, 0.0, 1.0, 0.0, 0.0, 1.0, 0.0, 0.0, 1.0, 0.0, 0.0, 1.0, 0.0, 0.0, 1.0, 0.0, 0.0, 1.0, 0.0, 0.5, 0.7071, 0.5, 0.5778, 0.5765, -0.5778, 0.0, 1.0, 0.0, 0.0, 1.0, 0.0, 0.0, 1.0, 0.0, 0.0, 1.0, 0.0, 0.0, 1.0, 0.0, 0.0, 1.0, 0.0, 0.0, 1.0, 0.0, 0.0, 1.0, 0.0, 0.0, 1.0, 0.0, 0.0, 1.0, 0.0, 0.0, 1.0, 0.0, 0.0, 1.0, 0.0, 0.0, 1.0, 0.0, 0.0, 1.0, 0.0, 0.0, 1.0, 0.0, 0.0, 1.0, 0.0, 0.0, 1.0, 0.0, 0.0, 1.0, 0.0, 0.0, 1.0, 0.0, 0.0, 1.0, 0.0, 0.0, 1.0, 0.0, 0.0, 1.0, 0.0, 0.0, 1.0, 0.0, 0.0, 1.0, 0.0, 0.0, 1.0, 0.0, 0.0, 1.0, 0.0, 0.0, 1.0, 0.0, 0.0, 1.0, 0.0, 0.0, 1.0, 0.0, 0.0, 1.0, 0.0, 0.0, 1.0, 0.0, 0.0, 1.0, 0.0, 0.0, 1.0, 0.0, 0.0, 1.0, 0.0, 0.0, 1.0, 0.0, 0.0, 1.0, 0.0, 0.0, 1.0, 0.0, 0.0, -0.9001, 0.4357, 0.0, -0.9001, 0.4357, 0.0, -0.9001, 0.4357, 0.0, -0.9001, 0.4357, 0.0, -0.9001, 0.4357, 0.0, -0.9001, 0.4357, 0.0, -0.9001, 0.4357, 0.0, -0.9001, 0.4357, 0.0, -0.9001, 0.4357, 0.0, -0.9001, 0.4357, 0.0, -0.9001, 0.4357, 0.0, -0.9001, 0.4357, 0.0, -0.9001, 0.4357, 0.0, -0.9001, 0.4357, 0.0, -0.9001, 0.4357, 0.0, -0.9001, 0.4357, 0.0, -0.9001, 0.4357, 0.0, -0.9001, 0.4357, 0.0, -0.9001, 0.4357, 0.0, -0.9001, 0.4357, 0.0, -0.9001, 0.4357, 0.0, -0.9001, 0.4357, 0.0, -0.9001, 0.4357, 0.0, -0.9001, 0.4357, 0.0, -0.9001, 0.4357, 0.0, -0.9001, 0.4357, 0.0, -0.9001, 0.4357, 0.0, -0.9001, 0.4357, 0.0, -0.9001, 0.4357, 0.0, -0.9001, 0.4357, 0.0, -0.9001, 0.4357, 0.0, -0.9001, 0.4357, 0.0, -0.9001, 0.4357, 0.0, -0.9001, 0.4357, 0.0, -0.9001, 0.4357, 0.0, -0.9001, 0.4357, 0.0, -0.9001, 0.4357, 0.0, -0.9001, 0.4357, 0.0, -0.9001, 0.4357, 0.0, -0.9001, 0.4357, 0.0, -0.9001, 0.4357, 0.0, -0.9001, 0.4357, 0.0, -0.9001, 0.4357, 0.0, -0.9001, 0.4357, 0.0, -0.9001, 0.4357, 0.0, -0.9001, 0.4357, 0.0, -0.9001, 0.4357, 0.0, -0.9001, 0.4357, 0.0, -0.9001, 0.4357, 0.5806, -0.7328, 0.3548, 0.5778, -0.2671, 0.7712, 0.0, -0.9001, 0.4357, 0.0, -0.9001, 0.4357, 0.0, -0.9001, 0.4357, 0.0, -0.9001, 0.4357, 0.0, -0.9001, 0.4357, 0.0, -0.9001, 0.4357, 0.0, -0.9001, 0.4357, 0.0, -0.9001, 0.4357, 0.0, -0.9001, 0.4357, 0.0, -0.9001, 0.4357, 0.0, -0.9001, 0.4357, 0.0, -0.9001, 0.4357, 0.0, -0.9001, 0.4357, 0.0, 1.0, 0.0, 0.0, 1.0, 0.0, 0.0, 1.0, 0.0, 0.0, 1.0, 0.0, 0.0, 1.0, 0.0, 0.0, 1.0, 0.0, 0.0, 1.0, 0.0, 0.0, 1.0, 0.0, 0.0, 1.0, 0.0, 0.0, 1.0, 0.0, 0.0, 1.0, 0.0, 0.0, 1.0, 0.0, 0.0, 1.0, 0.0, 0.0, 1.0, 0.0, 0.0, 1.0, 0.0, 0.0, 1.0, 0.0, 0.0, 1.0, 0.0, 0.0, 1.0, 0.0, 0.0, 1.0, 0.0, 0.0, 1.0, 0.0, 0.0, 1.0, 0.0, 0.0, 1.0, 0.0, 0.0, 1.0, 0.0, 0.0, 1.0, 0.0, 0.0, 1.0, 0.0, 0.0, 1.0, 0.0, 0.0, 1.0, 0.0, 0.0, 1.0, 0.0, 0.0, 1.0, 0.0, 0.0, 1.0, 0.0, 0.0, 1.0, 0.0, 0.0, 1.0, 0.0, 0.0, 1.0, 0.0, 0.0, 1.0, 0.0, 0.0, 1.0, 0.0, 0.0, 1.0, 0.0, 0.0, 1.0, 0.0, 0.4065, 0.8183, 0.4064, 0.5, 0.7071, -0.5, 0.0, 1.0, 0.0, 0.0, 1.0, 0.0, 0.0, 1.0, 0.0, 0.0, 1.0, 0.0, 0.0, 1.0, 0.0, 0.0, 1.0, 0.0, 0.0, 1.0, 0.0, 0.0, 1.0, 0.0, 0.0, 1.0, 0.0, 0.0, 1.0, 0.0, 0.0, 1.0, 0.0, 0.0, 1.0, 0.0, 0.0, 1.0, 0.0, 0.0, 1.0, 0.0, 0.0, 1.0, 0.0, 0.0, 1.0, 0.0, 0.0, 1.0, 0.0, 0.0, 1.0, 0.0, 0.0, 1.0, 0.0, 0.0, 1.0, 0.0, 0.0, 1.0, 0.0, 0.0, 1.0, 0.0, 0.0, 1.0, 0.0, 0.0, 1.0, 0.0, 0.0, 1.0, 0.0, -1.0, 3.705e-07, 0.0, -1.0, 3.705e-07, 0.0, -1.0, 3.705e-07, 0.0, -1.0, 3.705e-07, 0.0, 0.0, -1.0, 0.0, 0.0, -1.0, 0.0, 0.0, -1.0, 0.0, 0.0, -1.0, 0.0, 0.0, -1.0, 0.0, 0.0, -1.0, 0.0, 0.0, -1.0, 0.0, 0.0, -1.0, 0.0, 0.0, -1.0, 0.0, 0.0, -1.0, 0.0, 0.0, -1.0, 0.0, 0.0, -1.0, 0.0, 0.0, -1.0, 0.0, 0.0, -1.0, 0.0, 0.0, -1.0, 0.0, 0.0, -1.0, 0.0, 0.0, -1.0, 0.0, 0.0, -1.0, 0.0, 0.0, -1.0, 0.0, 0.0, -1.0, 0.0, 0.0, -1.0, 0.0, 0.0, -1.0, 0.0, 0.0, -1.0, 0.0, 0.0, -1.0, 0.0, 0.0, -1.0, 0.0, 0.0, -1.0, 0.0, 0.0, -1.0, 0.0, 0.0, -1.0, 0.0, 0.0, -1.0, 0.0, 0.0, -1.0, 0.0, 0.0, -1.0, 0.0, 0.0, -1.0, 0.0, 0.0, -1.0, 0.0, 0.0, -1.0, 0.0, 0.0, -1.0, 0.0, 0.0, -1.0, 0.0, 0.0, -1.0, 0.0, 0.0, -1.0, 0.0, 0.0, -1.0, 0.0, 0.0, -1.0, 0.0, 0.0, -1.0, 0.0, 0.0, -1.0, 0.0, 0.0, -1.0, 0.0, 0.0, -1.0, 0.0, 0.0, -1.0, 0.0, 0.0, -1.0, 0.0, 0.0, -1.0, 0.0, 0.0, -1.0, 0.0, 0.0, -1.0, 0.0, 0.5778, -0.5765, -0.5778, 0.5, -0.7071, 0.5, 0.0, -1.0, 0.0, 0.0, -1.0, 0.0, 0.0, -1.0, 0.0, 0.0, -1.0, 0.0, 0.0, -1.0, 0.0, 0.0, -1.0, 0.0, 0.0, -1.0, 0.0, 0.0, -1.0, 0.0, 0.0, -1.0, 0.0, 0.0, -1.0, 0.0, 0.0, -1.0, 0.0, 0.0, -1.0, 0.0, 0.0, -1.0, 0.0, -1.0, -4.639e-07, 0.0, -1.0, -4.639e-07, 0.0, -1.0, -4.639e-07, 0.0, -1.0, -4.639e-07, 0.0, 0.0, 0.7961, 0.6052, 0.0, 0.7961, 0.6052, 0.0, 0.7961, 0.6052, 0.0, 0.7961, 0.6052, 0.0, 0.7961, 0.6052, 0.0, 0.7961, 0.6052, 0.0, 0.7961, 0.6052, 0.0, 0.7961, 0.6052, 0.0, 0.7961, 0.6052, 0.0, 0.7961, 0.6052, 0.0, 0.7961, 0.6052, 0.0, 0.7961, 0.6052, 0.0, 0.7961, 0.6052, 0.0, 0.7961, 0.6052, 0.0, 0.7961, 0.6052, 0.0, 0.7961, 0.6052, 0.0, 0.7961, 0.6052, 0.0, 0.7961, 0.6052, 0.0, 0.7961, 0.6052, 0.0, 0.7961, 0.6052, 0.0, 0.7961, 0.6052, 0.0, 0.7961, 0.6052, 0.0, 0.7961, 0.6052, 0.0, 0.7961, 0.6052, 0.0, 0.7961, 0.6052, 0.375, 0.4482, 0.8115, 0.4064, 0.8975, 0.1716, 0.0, 0.7961, 0.6052, 0.0, 0.7961, 0.6052, 0.0, 0.7961, 0.6052, 0.0, 0.7961, 0.6052, 0.0, 0.7961, 0.6052, 0.0, 0.7961, 0.6052, 0.0, 0.7961, 0.6052, 0.0, 0.7961, 0.6052, 0.0, 0.7961, 0.6052, 0.0, 0.7961, 0.6052, 0.0, 0.7961, 0.6052, 0.0, 0.7961, 0.6052, 0.0, 0.7961, 0.6052, 0.0, 0.7961, 0.6052, 0.0, 0.7961, 0.6052, 0.0, 0.7961, 0.6052, 0.0, 0.7961, 0.6052, 0.0, 0.7961, 0.6052, 0.0, 0.7961, 0.6052, 0.0, 0.7961, 0.6052, 0.0, 0.7961, 0.6052, 0.0, 0.7961, 0.6052, 0.0, 0.7961, 0.6052, 0.0, 0.7961, 0.6052, 0.0, 0.7961, 0.6052, 0.0, 0.7961, 0.6052, 0.0, 0.7961, 0.6052, 0.0, 0.7961, 0.6052, 0.0, 0.7961, 0.6052, 0.0, 0.7961, 0.6052, 0.0, 0.7961, 0.6052, 0.0, 0.7961, 0.6052, 0.0, 0.7961, 0.6052, 0.0, 0.7961, 0.6052, 0.0, 0.7961, 0.6052, 0.0, 0.7961, 0.6052, 0.0, 0.7961, 0.6052, 0.0, -1.0, 0.0, 0.0, -1.0, 0.0, 0.0, -1.0, 0.0, 0.0, -1.0, 0.0, 0.0, -1.0, 0.0, 0.0, -1.0, 0.0, 0.0, -1.0, 0.0, 0.0, -1.0, 0.0, 0.0, -1.0, 0.0, 0.0, -1.0, 0.0, 0.0, -1.0, 0.0, 0.0, -1.0, 0.0, 0.0, -1.0, 0.0, 0.0, -1.0, 0.0, 0.0, -1.0, 0.0, 0.0, -1.0, 0.0, 0.0, -1.0, 0.0, 0.0, -1.0, 0.0, 0.0, -1.0, 0.0, 0.0, -1.0, 0.0, 0.0, -1.0, 0.0, 0.0, -1.0, 0.0, 0.0, -1.0, 0.0, 0.0, -1.0, 0.0, 0.0, -1.0, 0.0, 0.0, -1.0, 0.0, 0.0, -1.0, 0.0, 0.0, -1.0, 0.0, 0.0, -1.0, 0.0, 0.0, -1.0, 0.0, 0.0, -1.0, 0.0, 0.0, -1.0, 0.0, 0.0, -1.0, 0.0, 0.0, -1.0, 0.0, 0.0, -1.0, 0.0, 0.0, -1.0, 0.0, 0.0, -1.0, 0.0, 0.0, -1.0, 0.0, 0.0, -1.0, 0.0, 0.0, -1.0, 0.0, 0.0, -1.0, 0.0, 0.0, -1.0, 0.0, 0.0, -1.0, 0.0, 0.0, -1.0, 0.0, 0.0, -1.0, 0.0, 0.0, -1.0, 0.0, 0.0, -1.0, 0.0, 0.0, -1.0, 0.0, 0.0, -1.0, 0.0, 0.5, -0.7071, -0.5, 0.4065, -0.8183, 0.4064, 0.0, -1.0, 0.0, 0.0, -1.0, 0.0, 0.0, -1.0, 0.0, 0.0, -1.0, 0.0, 0.0, -1.0, 0.0, 0.0, -1.0, 0.0, 0.0, -1.0, 0.0, 0.0, -1.0, 0.0, 0.0, -1.0, 0.0, 0.0, -1.0, 0.0, 0.0, -1.0, 0.0, 0.0, -1.0, 0.0, 0.0, -1.0, 0.0, 0.0, 4.027e-07, 1.0, 0.0, 4.027e-07, 1.0, 0.0, 4.027e-07, 1.0, 0.0, 4.027e-07, 1.0, 0.0, 4.027e-07, 1.0, 0.0, 4.027e-07, 1.0, 0.0, 4.027e-07, 1.0, 0.0, 4.027e-07, 1.0, 0.0, 4.027e-07, 1.0, 0.0, 4.027e-07, 1.0, 0.0, 4.027e-07, 1.0, 0.0, 4.027e-07, 1.0, 0.0, 4.027e-07, 1.0, 0.0, 4.027e-07, 1.0, 0.0, 4.027e-07, 1.0, 0.0, 4.027e-07, 1.0, 0.0, 4.027e-07, 1.0, 0.0, 4.027e-07, 1.0, 0.0, 4.027e-07, 1.0, 0.0, 4.027e-07, 1.0, 0.0, 4.027e-07, 1.0, 0.0, 4.027e-07, 1.0, 0.0, 4.027e-07, 1.0, 0.0, 4.027e-07, 1.0, 0.0, 4.027e-07, 1.0, 0.0, 4.027e-07, 1.0, 0.0, 4.027e-07, 1.0, 0.0, 4.027e-07, 1.0, 0.0, 4.027e-07, 1.0, 0.0, 4.027e-07, 1.0, 0.0, 4.027e-07, 1.0, 0.0, 4.027e-07, 1.0, 0.0, 4.027e-07, 1.0, 0.0, 4.027e-07, 1.0, 0.0, 4.027e-07, 1.0, 0.0, 4.027e-07, 1.0, 0.0, 4.027e-07, 1.0, 0.0, 4.027e-07, 1.0, 0.0, 4.027e-07, 1.0, 0.0, 4.027e-07, 1.0, 0.0, 4.027e-07, 1.0, 0.0, 4.027e-07, 1.0, 0.0, 4.027e-07, 1.0, 0.0, 4.027e-07, 1.0, 0.0, 4.027e-07, 1.0, 0.0, 4.027e-07, 1.0, 0.0, 4.027e-07, 1.0, 0.0, 4.027e-07, 1.0, 0.0, 4.027e-07, 1.0, 0.0, 4.027e-07, 1.0, 0.0, 4.027e-07, 1.0, 0.0, 4.027e-07, 1.0, 0.0, 4.027e-07, 1.0, 0.0, 4.027e-07, 1.0, 0.0, 4.027e-07, 1.0, 0.0, 4.027e-07, 1.0, 0.0, 4.027e-07, 1.0, 0.0, 4.027e-07, 1.0, 0.0, 4.027e-07, 1.0, 0.0, 4.027e-07, 1.0, 0.0, 4.027e-07, 1.0, 0.3749, -0.3749, 0.8479, 0.3749, 0.3749, 0.8479, 0.0, 4.027e-07, 1.0, 0.0, 0.9001, 0.4357, 0.0, 0.9001, 0.4357, 0.0, 0.9001, 0.4357, 0.0, 0.9001, 0.4357, 0.0, 0.9001, 0.4357, 0.0, 0.9001, 0.4357, 0.0, 0.9001, 0.4357, 0.0, 0.9001, 0.4357, 0.0, 0.9001, 0.4357, 0.0, 0.9001, 0.4357, 0.0, 0.9001, 0.4357, 0.0, 0.9001, 0.4357, 0.0, 0.9001, 0.4357, 0.0, 0.9001, 0.4357, 0.0, 0.9001, 0.4357, 0.0, 0.9001, 0.4357, 0.0, 0.9001, 0.4357, 0.0, 0.9001, 0.4357, 0.0, 0.9001, 0.4357, 0.0, 0.9001, 0.4357, 0.0, 0.9001, 0.4357, 0.0, 0.9001, 0.4357, 0.0, 0.9001, 0.4357, 0.0, 0.9001, 0.4357, 0.0, 0.9001, 0.4357, 0.0, 0.9001, 0.4357, 0.0, 0.9001, 0.4357, 0.0, 0.9001, 0.4357, 0.0, 0.9001, 0.4357, 0.0, 0.9001, 0.4357, 0.0, 0.9001, 0.4357, 0.0, 0.9001, 0.4357, 0.0, 0.9001, 0.4357, 0.0, 0.9001, 0.4357, 0.0, 0.9001, 0.4357, 0.0, 0.9001, 0.4357, 0.0, 0.9001, 0.4357, 0.5778, 0.2671, 0.7713, 0.5805, 0.7329, 0.3548, 0.0, 0.9001, 0.4357, 0.0, 0.9001, 0.4357, 0.0, 0.9001, 0.4357, 0.0, 0.9001, 0.4357, 0.0, 0.9001, 0.4357, 0.0, 0.9001, 0.4357, 0.0, 0.9001, 0.4357, 0.0, 0.9001, 0.4357, 0.0, 0.9001, 0.4357, 0.0, 0.9001, 0.4357, 0.0, 0.9001, 0.4357, 0.0, 0.9001, 0.4357, 0.0, 0.9001, 0.4357, 0.0, 0.9001, 0.4357, 0.0, 0.9001, 0.4357, 0.0, 0.9001, 0.4357, 0.0, 0.9001, 0.4357, 0.0, 0.9001, 0.4357, 0.0, 0.9001, 0.4357, 0.0, 0.9001, 0.4357, 0.0, 0.9001, 0.4357, 0.0, 0.9001, 0.4357, 0.0, 0.9001, 0.4357, 0.0, 0.9001, 0.4357, 0.0, 0.9001, 0.4357, -1.0, 1.57e-07, 0.0, -1.0, 1.57e-07, 0.0, -1.0, 1.57e-07, 0.0, -1.0, 1.57e-07, 0.0, -1.0, -3.147e-07, 0.0, -1.0, -3.147e-07, 0.0, -1.0, -3.147e-07, 0.0, -1.0, -3.147e-07, 0.0, 0.0, 1.0, 0.0, 0.0, 1.0, 0.0, 0.0, 1.0, 0.0, 0.0, 1.0, 0.0, 0.0, 1.0, 0.0, 0.0, 1.0, 0.0, 0.0, 1.0, 0.0, 0.0, 1.0, 0.0, 0.0, 1.0, 0.0, 0.0, 1.0, 0.0, 0.0, 1.0, 0.0, 0.0, 1.0, 0.0, 0.0, 1.0, 0.0, 0.0, 1.0, 0.0, 0.0, 1.0, 0.0, 0.0, 1.0, 0.0, 0.0, 1.0, 0.0, 0.0, 1.0, 0.0, 0.0, 1.0, 0.0, 0.0, 1.0, 0.0, 0.0, 1.0, 0.0, 0.0, 1.0, 0.0, 0.0, 1.0, 0.0, 0.0, 1.0, 0.0, 0.0, 1.0, 0.0, 0.5, 0.7071, 0.5, 0.5778, 0.5765, -0.5778, 0.0, 1.0, 0.0, 0.0, 1.0, 0.0, 0.0, 1.0, 0.0, 0.0, 1.0, 0.0, 0.0, 1.0, 0.0, 0.0, 1.0, 0.0, 0.0, 1.0, 0.0, 0.0, 1.0, 0.0, 0.0, 1.0, 0.0, 0.0, 1.0, 0.0, 0.0, 1.0, 0.0, 0.0, 1.0, 0.0, 0.0, 1.0, 0.0, 0.0, 1.0, 0.0, 0.0, 1.0, 0.0, 0.0, 1.0, 0.0, 0.0, 1.0, 0.0, 0.0, 1.0, 0.0, 0.0, 1.0, 0.0, 0.0, 1.0, 0.0, 0.0, 1.0, 0.0, 0.0, 1.0, 0.0, 0.0, 1.0, 0.0, 0.0, 1.0, 0.0, 0.0, 1.0, 0.0, 0.0, 1.0, 0.0, 0.0, 1.0, 0.0, 0.0, 1.0, 0.0, 0.0, 1.0, 0.0, 0.0, 1.0, 0.0, 0.0, 1.0, 0.0, 0.0, 1.0, 0.0, 0.0, 1.0, 0.0, 0.0, 1.0, 0.0, 0.0, 1.0, 0.0, 0.0, 1.0, 0.0, 0.0, 1.0, 0.0, 0.0, -0.9001, 0.4357, 0.0, -0.9001, 0.4357, 0.0, -0.9001, 0.4357, 0.0, -0.9001, 0.4357, 0.0, -0.9001, 0.4357, 0.0, -0.9001, 0.4357, 0.0, -0.9001, 0.4357, 0.0, -0.9001, 0.4357, 0.0, -0.9001, 0.4357, 0.0, -0.9001, 0.4357, 0.0, -0.9001, 0.4357, 0.0, -0.9001, 0.4357, 0.0, -0.9001, 0.4357, 0.0, -0.9001, 0.4357, 0.0, -0.9001, 0.4357, 0.0, -0.9001, 0.4357, 0.0, -0.9001, 0.4357, 0.0, -0.9001, 0.4357, 0.0, -0.9001, 0.4357, 0.0, -0.9001, 0.4357, 0.0, -0.9001, 0.4357, 0.0, -0.9001, 0.4357, 0.0, -0.9001, 0.4357, 0.0, -0.9001, 0.4357, 0.0, -0.9001, 0.4357, 0.0, -0.9001, 0.4357, 0.0, -0.9001, 0.4357, 0.0, -0.9001, 0.4357, 0.0, -0.9001, 0.4357, 0.0, -0.9001, 0.4357, 0.0, -0.9001, 0.4357, 0.0, -0.9001, 0.4357, 0.0, -0.9001, 0.4357, 0.0, -0.9001, 0.4357, 0.0, -0.9001, 0.4357, 0.0, -0.9001, 0.4357, 0.0, -0.9001, 0.4357, 0.0, -0.9001, 0.4357, 0.0, -0.9001, 0.4357, 0.0, -0.9001, 0.4357, 0.0, -0.9001, 0.4357, 0.0, -0.9001, 0.4357, 0.0, -0.9001, 0.4357, 0.0, -0.9001, 0.4357, 0.0, -0.9001, 0.4357, 0.0, -0.9001, 0.4357, 0.0, -0.9001, 0.4357, 0.0, -0.9001, 0.4357, 0.0, -0.9001, 0.4357, 0.5806, -0.7328, 0.3548, 0.5778, -0.2671, 0.7712, 0.0, -0.9001, 0.4357, 0.0, -0.9001, 0.4357, 0.0, -0.9001, 0.4357, 0.0, -0.9001, 0.4357, 0.0, -0.9001, 0.4357, 0.0, -0.9001, 0.4357, 0.0, -0.9001, 0.4357, 0.0, -0.9001, 0.4357, 0.0, -0.9001, 0.4357, 0.0, -0.9001, 0.4357, 0.0, -0.9001, 0.4357, 0.0, -0.9001, 0.4357, 0.0, -0.9001, 0.4357, 0.0, 1.0, 0.0, 0.0, 1.0, 0.0, 0.0, 1.0, 0.0, 0.0, 1.0, 0.0, 0.0, 1.0, 0.0, 0.0, 1.0, 0.0, 0.0, 1.0, 0.0, 0.0, 1.0, 0.0, 0.0, 1.0, 0.0, 0.0, 1.0, 0.0, 0.0, 1.0, 0.0, 0.0, 1.0, 0.0, 0.0, 1.0, 0.0, 0.0, 1.0, 0.0, 0.0, 1.0, 0.0, 0.0, 1.0, 0.0, 0.0, 1.0, 0.0, 0.0, 1.0, 0.0, 0.0, 1.0, 0.0, 0.0, 1.0, 0.0, 0.0, 1.0, 0.0, 0.0, 1.0, 0.0, 0.0, 1.0, 0.0, 0.0, 1.0, 0.0, 0.0, 1.0, 0.0, 0.0, 1.0, 0.0, 0.0, 1.0, 0.0, 0.0, 1.0, 0.0, 0.0, 1.0, 0.0, 0.0, 1.0, 0.0, 0.0, 1.0, 0.0, 0.0, 1.0, 0.0, 0.0, 1.0, 0.0, 0.0, 1.0, 0.0, 0.0, 1.0, 0.0, 0.0, 1.0, 0.0, 0.0, 1.0, 0.0, 0.4064, 0.8183, 0.4065, 0.5, 0.7071, -0.5, 0.0, 1.0, 0.0, 0.0, 1.0, 0.0, 0.0, 1.0, 0.0, 0.0, 1.0, 0.0, 0.0, 1.0, 0.0, 0.0, 1.0, 0.0, 0.0, 1.0, 0.0, 0.0, 1.0, 0.0, 0.0, 1.0, 0.0, 0.0, 1.0, 0.0, 0.0, 1.0, 0.0, 0.0, 1.0, 0.0, 0.0, 1.0, 0.0, 0.0, 1.0, 0.0, 0.0, 1.0, 0.0, 0.0, 1.0, 0.0, 0.0, 1.0, 0.0, 0.0, 1.0, 0.0, 0.0, 1.0, 0.0, 0.0, 1.0, 0.0, 0.0, 1.0, 0.0, 0.0, 1.0, 0.0, 0.0, 1.0, 0.0, 0.0, 1.0, 0.0, 0.0, 1.0, 0.0, -1.0, 3.705e-07, 0.0, -1.0, 3.705e-07, 0.0, -1.0, 3.705e-07, 0.0, -1.0, 3.705e-07, 0.0, 0.0, -1.0, 0.0, 0.0, -1.0, 0.0, 0.0, -1.0, 0.0, 0.0, -1.0, 0.0, 0.0, -1.0, 0.0, 0.0, -1.0, 0.0, 0.0, -1.0, 0.0, 0.0, -1.0, 0.0, 0.0, -1.0, 0.0, 0.0, -1.0, 0.0, 0.0, -1.0, 0.0, 0.0, -1.0, 0.0, 0.0, -1.0, 0.0, 0.0, -1.0, 0.0, 0.0, -1.0, 0.0, 0.0, -1.0, 0.0, 0.0, -1.0, 0.0, 0.0, -1.0, 0.0, 0.0, -1.0, 0.0, 0.0, -1.0, 0.0, 0.0, -1.0, 0.0, 0.0, -1.0, 0.0, 0.0, -1.0, 0.0, 0.0, -1.0, 0.0, 0.0, -1.0, 0.0, 0.0, -1.0, 0.0, 0.0, -1.0, 0.0, 0.0, -1.0, 0.0, 0.0, -1.0, 0.0, 0.0, -1.0, 0.0, 0.0, -1.0, 0.0, 0.0, -1.0, 0.0, 0.0, -1.0, 0.0, 0.0, -1.0, 0.0, 0.0, -1.0, 0.0, 0.0, -1.0, 0.0, 0.0, -1.0, 0.0, 0.0, -1.0, 0.0, 0.0, -1.0, 0.0, 0.0, -1.0, 0.0, 0.0, -1.0, 0.0, 0.0, -1.0, 0.0, 0.0, -1.0, 0.0, 0.0, -1.0, 0.0, 0.0, -1.0, 0.0, 0.0, -1.0, 0.0, 0.0, -1.0, 0.0, 0.0, -1.0, 0.0, 0.0, -1.0, 0.0, 0.5778, -0.5765, -0.5778, 0.5, -0.7071, 0.5, 0.0, -1.0, 0.0, 0.0, -1.0, 0.0, 0.0, -1.0, 0.0, 0.0, -1.0, 0.0, 0.0, -1.0, 0.0, 0.0, -1.0, 0.0, 0.0, -1.0, 0.0, 0.0, -1.0, 0.0, 0.0, -1.0, 0.0, 0.0, -1.0, 0.0, 0.0, -1.0, 0.0, 0.0, -1.0, 0.0, 0.0, -1.0, 0.0, -1.0, -1.826e-07, 0.0, -1.0, -1.826e-07, 0.0, -1.0, -1.826e-07, 0.0, -1.0, -1.826e-07, 0.0, 0.0, 0.7961, 0.6052, 0.0, 0.7961, 0.6052, 0.0, 0.7961, 0.6052, 0.0, 0.7961, 0.6052, 0.0, 0.7961, 0.6052, 0.0, 0.7961, 0.6052, 0.0, 0.7961, 0.6052, 0.0, 0.7961, 0.6052, 0.0, 0.7961, 0.6052, 0.0, 0.7961, 0.6052, 0.0, 0.7961, 0.6052, 0.0, 0.7961, 0.6052, 0.0, 0.7961, 0.6052, 0.0, 0.7961, 0.6052, 0.0, 0.7961, 0.6052, 0.0, 0.7961, 0.6052, 0.0, 0.7961, 0.6052, 0.0, 0.7961, 0.6052, 0.0, 0.7961, 0.6052, 0.0, 0.7961, 0.6052, 0.0, 0.7961, 0.6052, 0.0, 0.7961, 0.6052, 0.0, 0.7961, 0.6052, 0.0, 0.7961, 0.6052, 0.0, 0.7961, 0.6052, 0.3749, 0.4481, 0.8116, 0.4065, 0.8974, 0.1717, 0.0, 0.7961, 0.6052, 0.0, 0.7961, 0.6052, 0.0, 0.7961, 0.6052, 0.0, 0.7961, 0.6052, 0.0, 0.7961, 0.6052, 0.0, 0.7961, 0.6052, 0.0, 0.7961, 0.6052, 0.0, 0.7961, 0.6052, 0.0, 0.7961, 0.6052, 0.0, 0.7961, 0.6052, 0.0, 0.7961, 0.6052, 0.0, 0.7961, 0.6052, 0.0, 0.7961, 0.6052, 0.0, 0.7961, 0.6052, 0.0, 0.7961, 0.6052, 0.0, 0.7961, 0.6052, 0.0, 0.7961, 0.6052, 0.0, 0.7961, 0.6052, 0.0, 0.7961, 0.6052, 0.0, 0.7961, 0.6052, 0.0, 0.7961, 0.6052, 0.0, 0.7961, 0.6052, 0.0, 0.7961, 0.6052, 0.0, 0.7961, 0.6052, 0.0, 0.7961, 0.6052, 0.0, 0.7961, 0.6052, 0.0, 0.7961, 0.6052, 0.0, 0.7961, 0.6052, 0.0, 0.7961, 0.6052, 0.0, 0.7961, 0.6052, 0.0, 0.7961, 0.6052, 0.0, 0.7961, 0.6052, 0.0, 0.7961, 0.6052, 0.0, 0.7961, 0.6052, 0.0, 0.7961, 0.6052, 0.0, 0.7961, 0.6052, 0.0, 0.7961, 0.6052, 0.0, -1.0, 0.0, 0.0, -1.0, 0.0, 0.0, -1.0, 0.0, 0.0, -1.0, 0.0, 0.0, -1.0, 0.0, 0.0, -1.0, 0.0, 0.0, -1.0, 0.0, 0.0, -1.0, 0.0, 0.0, -1.0, 0.0, 0.0, -1.0, 0.0, 0.0, -1.0, 0.0, 0.0, -1.0, 0.0, 0.0, -1.0, 0.0, 0.0, -1.0, 0.0, 0.0, -1.0, 0.0, 0.0, -1.0, 0.0, 0.0, -1.0, 0.0, 0.0, -1.0, 0.0, 0.0, -1.0, 0.0, 0.0, -1.0, 0.0, 0.0, -1.0, 0.0, 0.0, -1.0, 0.0, 0.0, -1.0, 0.0, 0.0, -1.0, 0.0, 0.0, -1.0, 0.0, 0.0, -1.0, 0.0, 0.0, -1.0, 0.0, 0.0, -1.0, 0.0, 0.0, -1.0, 0.0, 0.0, -1.0, 0.0, 0.0, -1.0, 0.0, 0.0, -1.0, 0.0, 0.0, -1.0, 0.0, 0.0, -1.0, 0.0, 0.0, -1.0, 0.0, 0.0, -1.0, 0.0, 0.0, -1.0, 0.0, 0.0, -1.0, 0.0, 0.0, -1.0, 0.0, 0.0, -1.0, 0.0, 0.0, -1.0, 0.0, 0.0, -1.0, 0.0, 0.0, -1.0, 0.0, 0.0, -1.0, 0.0, 0.0, -1.0, 0.0, 0.0, -1.0, 0.0, 0.0, -1.0, 0.0, 0.0, -1.0, 0.0, 0.0, -1.0, 0.0, 0.5, -0.7071, -0.5, 0.4065, -0.8183, 0.4064, 0.0, -1.0, 0.0, 0.0, -1.0, 0.0, 0.0, -1.0, 0.0, 0.0, -1.0, 0.0, 0.0, -1.0, 0.0, 0.0, -1.0, 0.0, 0.0, -1.0, 0.0, 0.0, -1.0, 0.0, 0.0, -1.0, 0.0, 0.0, -1.0, 0.0, 0.0, -1.0, 0.0, 0.0, -1.0, 0.0, 0.0, -1.0, 0.0, 0.0, 0.0, 1.0, 0.0, 0.0, 1.0, 0.0, 0.0, 1.0, 0.0, 0.0, 1.0, 0.0, 0.0, 1.0, 0.0, 0.0, 1.0, 0.0, 0.0, 1.0, 0.0, 0.0, 1.0, 0.0, 0.0, 1.0, 0.0, 0.0, 1.0, 0.0, 0.0, 1.0, 0.0, 0.0, 1.0, 0.0, 0.0, 1.0, 0.0, 0.0, 1.0, 0.0, 0.0, 1.0, 0.0, 0.0, 1.0, 0.0, 0.0, 1.0, 0.0, 0.0, 1.0, 0.0, 0.0, 1.0, 0.0, 0.0, 1.0, 0.0, 0.0, 1.0, 0.0, 0.0, 1.0, 0.0, 0.0, 1.0, 0.0, 0.0, 1.0, 0.0, 0.0, 1.0, 0.0, 0.0, 1.0, 0.0, 0.0, 1.0, 0.0, 0.0, 1.0, 0.0, 0.0, 1.0, 0.0, 0.0, 1.0, 0.0, 0.0, 1.0, 0.0, 0.0, 1.0, 0.0, 0.0, 1.0, 0.0, 0.0, 1.0, 0.0, 0.0, 1.0, 0.0, 0.0, 1.0, 0.0, 0.0, 1.0, 0.0, 0.0, 1.0, 0.0, 0.0, 1.0, 0.0, 0.0, 1.0, 0.0, 0.0, 1.0, 0.0, 0.0, 1.0, 0.0, 0.0, 1.0, 0.0, 0.0, 1.0, 0.0, 0.0, 1.0, 0.0, 0.0, 1.0, 0.0, 0.0, 1.0, 0.0, 0.0, 1.0, 0.0, 0.0, 1.0, 0.0, 0.0, 1.0, 0.0, 0.0, 1.0, 0.0, 0.0, 1.0, 0.0, 0.0, 1.0, 0.0, 0.0, 1.0, 0.0, 0.0, 1.0, 0.0, 0.0, 1.0, 0.0, 0.0, 1.0, 0.0, 0.0, 1.0, 0.0, 0.0, 1.0, 0.0, 0.0, 1.0, 0.0, 0.0, 1.0, 0.0, 0.0, 1.0, 0.0, 0.0, 1.0, 0.0, 0.0, 1.0, 0.0, 0.0, 1.0, 0.0, 0.0, 1.0, 0.0, 0.0, 1.0, 0.0, 0.0, 1.0, 0.0, 0.0, 1.0, 0.0, 0.0, 1.0, 0.0, 0.0, 1.0, 0.0, 0.0, 1.0, 0.0, 0.0, 1.0, 0.0, 0.0, 1.0, 0.0, 0.0, 1.0, 0.0, 0.0, 1.0, 0.0, 0.0, 1.0, 0.0, 0.0, 1.0, 0.0, 0.0, 1.0, 0.0, 0.0, 1.0, 0.0, 0.0, 1.0, 0.0, 0.0, 1.0, 0.0, 0.0, 1.0, 0.0, 0.0, 1.0, 0.0, 0.0, 1.0, 0.0, 0.0, 1.0, 0.0, 0.0, 1.0, 0.0, 0.0, 1.0, 0.0, 0.0, 1.0, 0.0, 0.0, 1.0, 0.0, 0.0, 1.0, 0.0, 0.0, 1.0, 0.0, 0.0, 1.0, 0.0, 0.0, 1.0, 0.0, 0.0, 1.0, 0.0, 0.0, 1.0, 0.0, 0.0, 1.0, 0.0, 0.0, 1.0, 0.0, 0.0, 1.0, 0.0, 0.0, 1.0, 0.0, 0.0, 1.0, 0.0, 0.0, 1.0, 0.0, 0.0, 1.0, 0.0, 0.0, 1.0, 0.0, 0.0, 1.0, 0.0, 0.0, 1.0, 0.0, 0.0, 1.0, 0.0, 0.0, 1.0, 0.0, 0.0, 1.0, 0.0, 0.0, 1.0, 0.0, 0.0, 1.0, 0.0, 0.0, 1.0, 0.0, 0.0, 1.0, 0.0, 0.0, 1.0, 0.0, 0.0, 1.0, 0.0, 0.0, 1.0, 0.0, 0.0, 1.0, 0.0, 0.0, 1.0, 0.0, 0.0, 1.0, 0.0, 0.0, 1.0, 0.0, 0.0, 1.0, 0.0, 0.0, 1.0, 0.0, 0.0, 1.0, 0.0, 0.0, 1.0, 0.0, 0.0, 1.0, 0.0, 0.0, 1.0, 0.0, 0.0, 1.0, 0.0, 0.0, 1.0, 0.0, 0.0, 1.0, 0.0, 0.0, 1.0, 0.0, 0.0, 1.0, 0.0, 0.0, 1.0, 0.0, 0.0, 1.0, 0.0, 0.0, 1.0, 0.0, 0.0, 1.0, 0.0, 0.0, 1.0, 0.0, 0.0, 1.0, 0.0, 0.0, 1.0, 0.0, 0.0, 1.0, 0.0, 0.0, 1.0, 0.0, 0.0, 1.0, 0.0, 0.0, 1.0, 0.0, 0.0, 1.0, 0.0, 0.0, 1.0, 0.0, 0.0, 1.0, 0.0, 0.0, 1.0, 0.0, 0.0, 1.0, 0.0, 0.0, 1.0, 0.0, 0.0, 1.0, 0.0, 0.0, 1.0, 0.0, 0.0, 1.0, 0.0, 0.0, 1.0, 0.0, 0.0, 1.0, 0.0, 0.0, 1.0, 0.0, 0.0, 1.0, 0.0, 0.0, 1.0, 0.0, 0.0, 1.0, 0.0, 0.0, 1.0, 0.0, 0.0, 1.0, 0.0, 0.0, 1.0, 0.0, 0.0, 1.0, 0.0, 0.0, 1.0, 0.0, 0.0, 1.0, 0.0, 0.0, 1.0, 0.0, 0.0, 1.0, 0.0, 0.0, 1.0, 0.0, 0.0, 1.0, 0.0, 0.0, 1.0, 0.0, 0.0, 1.0, 0.0, 0.0, 1.0, 0.0, 0.0, 1.0, 0.0, 0.0, 1.0, 0.0, 0.0, 1.0, 0.0, 0.0, 1.0, 0.0, 0.0, 1.0, 0.0, 0.0, 1.0, 0.0, 0.0, 1.0, 0.0, 0.0, 1.0, 0.0, 0.0, 1.0, 0.0, 0.0, 1.0, 0.0, 0.0, 1.0, 0.0, 0.0, 1.0, 0.0, 0.0, 1.0, 0.0, 0.0, 1.0, 0.0, 0.0, 1.0, 0.0, 0.0, 1.0, 0.0, 0.0, 1.0, 0.0, 0.0, 1.0, 0.0, 0.0, 1.0, 0.0, 0.0, 1.0, 0.0, 0.0, 1.0, 0.0, 0.0, 1.0, 0.0, 0.0, 1.0, 0.0, 0.0, 1.0, 0.0, 0.0, 1.0, 0.0, 0.0, 1.0, 0.0, 0.0, 1.0, 0.0, 0.0, 1.0, 0.0, 0.0, 1.0, 0.0, 0.0, 1.0, 0.0, 0.0, 1.0, 0.0, 0.0, 1.0, 0.0, 0.0, 1.0, 0.0, 0.0, 1.0, 0.0, 0.0, 1.0, 0.0, 0.0, 1.0, 0.0, 0.0, 1.0, 0.0, 0.0, 1.0, 0.0, 0.0, 1.0, 0.0, 0.0, 1.0, 0.0, 0.0, 1.0, 0.0, 0.0, 1.0, 0.0, 0.0, 1.0, 0.0, 0.0, 1.0, 0.0, 0.0, 1.0, 0.0, 0.0, 1.0, 0.0, 0.0, 1.0, 0.0, 0.0, 1.0, 0.0, 0.0, 1.0, 0.0, 0.0, 1.0, 0.0, 0.0, 1.0, 0.0, 0.0, 1.0, 0.0, 0.0, 1.0, 0.0, 0.0, 1.0, 0.0, 0.0, 1.0, 0.0, 0.0, 1.0, 0.0, 0.0, 1.0, 0.0, 0.0, 1.0, 0.0, 0.0, 1.0, 0.0, 0.0, 1.0, 0.0, 0.0, 1.0, 0.0, 0.0, 1.0, 0.0, 0.0, 1.0, 0.0, 0.0, 1.0, 0.0, 0.0, 1.0, 0.0, 0.0, 1.0, 0.0, 0.0, 1.0, 0.0, 0.0, 1.0, 0.0, 0.0, 1.0, 0.0, 0.0, 1.0, 0.0, 0.0, 1.0, 0.0, 0.0, 1.0, 0.0, 0.0, 1.0, 0.0, 0.0, 1.0, 0.0, 0.0, 1.0, 0.0, 0.0, 1.0, 0.0, 0.0, 1.0, 0.0, 0.0, 1.0, 0.0, 0.0, 1.0, 0.0, 0.0, 1.0, 0.0, 0.0, 1.0, 0.0, 0.0, 1.0, 0.0, 0.0, 1.0, 0.0, 0.0, 1.0, 0.0, 0.0, 1.0, 0.0, 0.0, 1.0])] * 3)])

# ---- objects
ob_light = bpy.data.objects.new('Light', light_light)
ob_camera = bpy.data.objects.new('Camera', cam_camera)
ob_road_concretebarrier_1 = bpy.data.objects.new('Road_ConcreteBarrier_1', me_cube_001)

# ---- transforms, parenting, visibility, modifiers, constraints
ob_light.location = (4.076, 1.005, 5.904)
ob_light.rotation_euler = (0.6503, 0.05522, 1.866)
ob_light.lock_rotations_4d = False
ob_light.empty_display_type = 'ARROWS'
ob_light.color = (0.0, 0.0, 0.0, 0.0)
ob_light.lineart.crease_threshold = 0.0
ob_camera.location = (7.359, -6.926, 4.958)
ob_camera.rotation_euler = (1.109, 0.0, 0.8149)
ob_camera.lock_rotations_4d = False
ob_camera.empty_display_type = 'ARROWS'
ob_camera.color = (0.0, 0.0, 0.0, 0.0)
ob_camera.display_type = 'WIRE'
ob_camera.lineart.crease_threshold = 0.0
ob_road_concretebarrier_1.location = (0.0, 0.0, 0.0)
ob_road_concretebarrier_1.rotation_euler = (-1.629e-07, 0.0, 0.0)
ob_road_concretebarrier_1.color = (0.8, 0.8, 0.8, 1.0)
ob_road_concretebarrier_1.lineart.crease_threshold = 0.0

# ---- collection membership
col_collection.objects.link(ob_light)
col_collection.objects.link(ob_camera)
col_collection.objects.link(ob_road_concretebarrier_1)

# ---- scene / render settings (as saved in the file)
scene.camera = ob_camera
scene.frame_start = 1; scene.frame_end = 250; scene.frame_set(1)
scene.render.engine = 'BLENDER_EEVEE_NEXT'
scene.cycles.use_denoising = False
scene.cycles.samples = 128
scene.cycles.sampling_pattern = 'TABULATED_SOBOL'
scene.cycles.use_adaptive_sampling = False
scene.cycles.use_light_tree = False
scene.view_settings.view_transform = 'Filmic'
bpy.context.view_layer.update()
